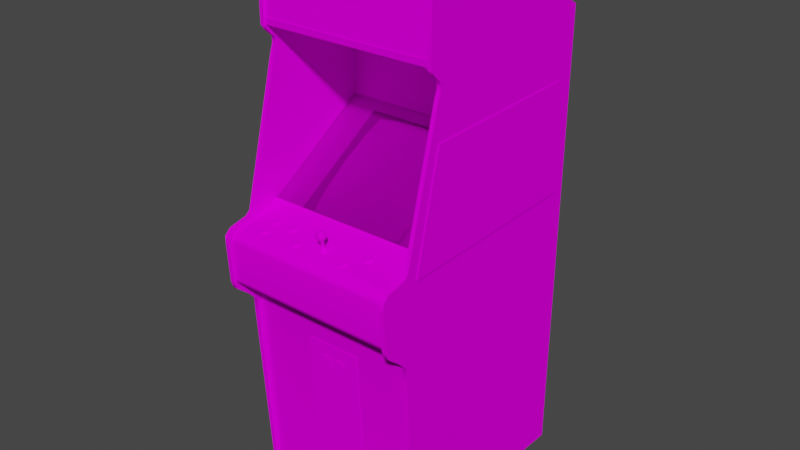 # Source: junofrst.blend  (saved by Blender 2.93.20; exported with 4.5.12 LTS)
import bpy
from mathutils import Matrix  # noqa: F401  (used for matrix-valued properties, if any)

bpy.ops.wm.read_factory_settings(use_empty=True)
scene = bpy.context.scene
scene.name = 'Scene'

# ---- images (referenced by path relative to the original .blend; pixels are not part of the script)
import os
ASSET_DIR = os.environ.get("B2B_ASSET_DIR", "")  # directory of the original .blend (textures are referenced by path, not embedded)
HERE = os.path.dirname(os.path.abspath(__file__))  # packed textures are extracted next to this script under _unpacked/

def load_image(name, relpath, width, height, colorspace="sRGB"):
    """Load a texture the original file referenced (path relative to the .blend, or extracted next to this script)."""
    p = next((c for c in (os.path.join(HERE, relpath), os.path.join(ASSET_DIR, relpath)) if relpath and os.path.exists(c)), "")
    if p:
        img = bpy.data.images.load(p, check_existing=True)
        img.name = name
    else:  # same state as the original file: an image datablock whose file is absent (Cycles renders it pink)
        img = bpy.data.images.new(name, width, height)
        img.source = "FILE"
        img.filepath = "//" + (relpath or name)
    img.colorspace_settings.name = colorspace
    return img
img_junofrstmarqueemap_tiff = load_image('junofrstmarqueemap.TIFF', 'junofrstmarqueemap.TIFF', 1024, 1024, 'sRGB')
img_junofrstmonitormap_tiff = load_image('junofrstmonitormap.TIFF', 'junofrstmonitormap.TIFF', 1024, 1024, 'sRGB')
img_junofrstbezelglassblack_tiff = load_image('junofrstbezelglassblack.TIFF', 'junofrstbezelglassblack.TIFF', 1024, 1024, 'sRGB')
img_junofrstallmap_tiff = load_image('junofrstallmap.TIFF', 'junofrstallmap.TIFF', 1024, 1024, 'sRGB')

# ---- materials (node trees are filled in below, after node groups)
mat_junofrstmarquee = bpy.data.materials.new('junofrstmarquee')
mat_junofrstmarquee.use_transparent_shadow = False
mat_junofrstmarquee.roughness = 0.8807
mat_junofrstmarquee.specular_intensity = 0.0
mat_junofrstmonitor = bpy.data.materials.new('junofrstmonitor')
mat_junofrstmonitor.use_transparent_shadow = False
mat_junofrstmonitor.roughness = 0.8807
mat_junofrstmonitor.specular_intensity = 0.0
mat_junofrstbezelglass = bpy.data.materials.new('junofrstbezelglass')
mat_junofrstbezelglass.use_transparent_shadow = False
mat_junofrstbezelglass.roughness = 0.8807
mat_junofrstbezelglass.specular_intensity = 0.0
mat_junofrstall = bpy.data.materials.new('junofrstall')
mat_junofrstall.use_transparent_shadow = False
mat_junofrstall.roughness = 0.8807
mat_junofrstall.specular_intensity = 0.0

# ---- node groups
ng_auto_smooth = bpy.data.node_groups.new('Auto Smooth', 'GeometryNodeTree')
_s = ng_auto_smooth.interface.new_socket(name='Geometry', in_out='OUTPUT', socket_type='NodeSocketGeometry')
_s = ng_auto_smooth.interface.new_socket(name='Geometry', in_out='INPUT', socket_type='NodeSocketGeometry')
_s = ng_auto_smooth.interface.new_socket(name='Angle', in_out='INPUT', socket_type='NodeSocketFloat')
_s.subtype = 'ANGLE'
_s.min_value = 0.0
_s.max_value = 3.142
ng_auto_smooth.is_modifier = True
_N = ng_auto_smooth.nodes; _L = ng_auto_smooth.links
n0 = _N.new('NodeGroupOutput'); n0.name = 'Group Output'; n0.location = (480, -100)
n1 = _N.new('NodeGroupInput'); n1.name = 'Group Input'; n1.location = (-420, -300)
n2 = _N.new('NodeGroupInput'); n2.name = 'Group Input.001'; n2.location = (-60, -100)
n3 = _N.new('GeometryNodeSetShadeSmooth'); n3.name = 'Set Shade Smooth'; n3.location = (120, -100)
n3.domain = 'EDGE'
n4 = _N.new('GeometryNodeSetShadeSmooth'); n4.name = 'Set Shade Smooth.001'; n4.location = (300, -100)
n5 = _N.new('GeometryNodeInputMeshEdgeAngle'); n5.name = 'Edge Angle'; n5.location = (-420, -220)
n6 = _N.new('GeometryNodeInputEdgeSmooth'); n6.name = 'Is Edge Smooth'; n6.location = (-60, -160)
n7 = _N.new('GeometryNodeInputShadeSmooth'); n7.name = 'Is Face Smooth'; n7.location = (-240, -340)
n8 = _N.new('FunctionNodeBooleanMath'); n8.name = 'Boolean Math'; n8.location = (-60, -220)
n9 = _N.new('FunctionNodeCompare'); n9.name = 'Compare'; n9.location = (-240, -180)
n9.operation = 'LESS_EQUAL'
_L.new(n5.outputs[0], n9.inputs[0])
_L.new(n4.outputs[0], n0.inputs[0])
_L.new(n1.outputs[1], n9.inputs[1])
_L.new(n9.outputs[0], n8.inputs[0])
_L.new(n7.outputs[0], n8.inputs[1])
_L.new(n2.outputs[0], n3.inputs[0])
_L.new(n6.outputs[0], n3.inputs[1])
_L.new(n3.outputs[0], n4.inputs[0])
_L.new(n8.outputs[0], n3.inputs[2])
n0.is_active_output = True

# ---- material node trees
mat_junofrstmarquee.use_nodes = True; mat_junofrstmarquee.node_tree.nodes.clear()
_N = mat_junofrstmarquee.node_tree.nodes; _L = mat_junofrstmarquee.node_tree.links
n0 = _N.new('ShaderNodeBsdfPrincipled'); n0.name = 'Principled BSDF'; n0.location = (10, 300)
n0.distribution = 'GGX'
n0.subsurface_method = 'BURLEY'
n0.inputs[2].default_value = 0.8807
n0.inputs[3].default_value = 1.45
n0.inputs[13].default_value = 0.0
n0.inputs[27].default_value = (0.0, 0.0, 0.0, 1.0)
n0.inputs[28].default_value = 1.0
n1 = _N.new('ShaderNodeOutputMaterial'); n1.name = 'Material Output'; n1.location = (300, 300)
n2 = _N.new('ShaderNodeTexImage'); n2.name = 'Image Texture'; n2.location = (-300, 600)
n2.image = img_junofrstmarqueemap_tiff
_L.new(n0.outputs[0], n1.inputs[0])
_L.new(n2.outputs[0], n0.inputs[0])
n1.is_active_output = True
mat_junofrstmonitor.use_nodes = True; mat_junofrstmonitor.node_tree.nodes.clear()
_N = mat_junofrstmonitor.node_tree.nodes; _L = mat_junofrstmonitor.node_tree.links
n0 = _N.new('ShaderNodeBsdfPrincipled'); n0.name = 'Principled BSDF'; n0.location = (10, 300)
n0.distribution = 'GGX'
n0.subsurface_method = 'BURLEY'
n0.inputs[2].default_value = 0.8807
n0.inputs[3].default_value = 1.45
n0.inputs[13].default_value = 0.0
n0.inputs[27].default_value = (0.0, 0.0, 0.0, 1.0)
n0.inputs[28].default_value = 1.0
n1 = _N.new('ShaderNodeOutputMaterial'); n1.name = 'Material Output'; n1.location = (300, 300)
n2 = _N.new('ShaderNodeTexImage'); n2.name = 'Image Texture'; n2.location = (-300, 600)
n2.image = img_junofrstmonitormap_tiff
_L.new(n0.outputs[0], n1.inputs[0])
_L.new(n2.outputs[0], n0.inputs[0])
n1.is_active_output = True
mat_junofrstbezelglass.use_nodes = True; mat_junofrstbezelglass.node_tree.nodes.clear()
_N = mat_junofrstbezelglass.node_tree.nodes; _L = mat_junofrstbezelglass.node_tree.links
n0 = _N.new('ShaderNodeBsdfPrincipled'); n0.name = 'Principled BSDF'; n0.location = (10, 300)
n0.distribution = 'GGX'
n0.subsurface_method = 'BURLEY'
n0.inputs[2].default_value = 0.8807
n0.inputs[3].default_value = 1.45
n0.inputs[4].default_value = 0.2
n0.inputs[13].default_value = 0.0
n0.inputs[27].default_value = (0.0, 0.0, 0.0, 1.0)
n0.inputs[28].default_value = 1.0
n1 = _N.new('ShaderNodeOutputMaterial'); n1.name = 'Material Output'; n1.location = (300, 300)
n2 = _N.new('ShaderNodeTexImage'); n2.name = 'Image Texture'; n2.location = (-300, 600)
n2.image = img_junofrstbezelglassblack_tiff
_L.new(n0.outputs[0], n1.inputs[0])
_L.new(n2.outputs[0], n0.inputs[0])
n1.is_active_output = True
mat_junofrstall.use_nodes = True; mat_junofrstall.node_tree.nodes.clear()
_N = mat_junofrstall.node_tree.nodes; _L = mat_junofrstall.node_tree.links
n0 = _N.new('ShaderNodeBsdfPrincipled'); n0.name = 'Principled BSDF'; n0.location = (10, 300)
n0.distribution = 'GGX'
n0.subsurface_method = 'BURLEY'
n0.inputs[2].default_value = 0.8807
n0.inputs[3].default_value = 1.45
n0.inputs[13].default_value = 0.0
n0.inputs[27].default_value = (0.0, 0.0, 0.0, 1.0)
n0.inputs[28].default_value = 1.0
n1 = _N.new('ShaderNodeOutputMaterial'); n1.name = 'Material Output'; n1.location = (300, 300)
n2 = _N.new('ShaderNodeTexImage'); n2.name = 'Image Texture'; n2.location = (-300, 600)
n2.image = img_junofrstallmap_tiff
_L.new(n0.outputs[0], n1.inputs[0])
_L.new(n2.outputs[0], n0.inputs[0])
n1.is_active_output = True

# ---- world
world_world = bpy.data.worlds.new('World'); scene.world = world_world
world_world.use_nodes = True; world_world.node_tree.nodes.clear()
_N = world_world.node_tree.nodes; _L = world_world.node_tree.links
n0 = _N.new('ShaderNodeOutputWorld'); n0.name = 'World Output'; n0.location = (300, 300)
n1 = _N.new('ShaderNodeBackground'); n1.name = 'Background'; n1.location = (10, 300)
n1.inputs[0].default_value = (0.05088, 0.05088, 0.05088, 1.0)
_L.new(n1.outputs[0], n0.inputs[0])
n0.is_active_output = True
world_world.color = (0.05088, 0.05088, 0.05088)
world_world.use_sun_shadow = False
world_world.sun_shadow_jitter_overblur = 0.0

# ---- meshes
me_junofrst = bpy.data.meshes.new('junofrst')
me_junofrst.from_pydata([(0.09951, 0.6458, -0.1502), (0.09951, 0.576, -0.1494), (0.3172, 0.576, -0.1494), (0.3172, 0.6458, -0.1502), (-0.07884, 0.0575, -0.215), (0.02925, 0.06059, -0.2135), (0.02925, 0.1212, -0.317), (-0.07769, -0.0116, -0.1162), (0.02925, -0.01083, -0.1147), (0.1362, 0.1185, -0.3166), (-0.07769, 0.1185, -0.3166), (0.1362, -0.0116, -0.1162), (0.1373, 0.0575, -0.215), (0.1335, 0.1536, -0.3791), (-0.07498, -0.05522, -0.05754), (-0.1425, -0.01237, -0.1197), (-0.1452, 0.05403, -0.2162), (-0.1337, -0.05098, -0.06565), (-0.07498, 0.1536, -0.3791), (0.02925, 0.1563, -0.3811), (0.02925, 0.1556, -0.3814), (0.1335, 0.1532, -0.3791), (-0.1452, 0.05326, -0.2166), (-0.1425, 0.1143, -0.3154), (0.1335, -0.05522, -0.05754), (0.02925, -0.05638, -0.05445), (0.02925, -0.05677, -0.05484), (-0.07498, -0.05561, -0.05754), (0.2007, 0.1146, -0.315), (0.2034, 0.05403, -0.2162), (0.2034, 0.05326, -0.2166), (0.2007, -0.01276, -0.1201), (0.2007, 0.1143, -0.3154), (-0.1337, 0.1478, -0.3714), (-0.07498, 0.1532, -0.3791), (-0.1425, 0.1146, -0.315), (0.1335, -0.05561, -0.05754), (0.2007, -0.01237, -0.1197), (-0.1337, -0.05136, -0.06604), (-0.1425, -0.01276, -0.1201), (0.1922, 0.1478, -0.3714), (0.1922, 0.1475, -0.3714), (-0.1337, 0.1475, -0.3714), (0.1922, -0.05098, -0.06565), (0.1922, -0.05136, -0.06604), (-0.2699, 0.1957, -0.4092), (-0.2699, -0.05175, -0.03206), (0.3199, -0.05175, -0.03206), (0.3199, 0.1957, -0.4092), (0.3327, -0.4031, 0.06368), (0.3327, -1.023, 0.02237), (0.3188, -1.023, 0.02237), (-0.2715, -0.4031, 0.06368), (-0.2715, 0.5269, -0.7127), (-0.2858, -1.023, 0.02237), (-0.2858, -0.4031, 0.06368), (0.3192, -1.02, 0.01117), (-0.2707, -0.337, 0.04978), (-0.2858, -0.05175, 0.06059), (0.3184, 0.7617, -0.2645), (-0.2715, -1.039, -0.6965), (-0.2858, -1.039, -0.6965), (-0.2719, 0.7385, -0.2386), (-0.2719, 0.5053, -0.6729), (0.3184, 0.5053, -0.6729), (-0.2707, -1.02, 0.01117), (-0.2715, -0.3536, 0.06638), (0.318, 0.3729, -0.4061), (-0.2719, 0.503, -0.03708), (-0.2719, 0.3729, -0.4061), (0.3365, 0.3057, -0.6501), (0.3365, 0.2899, -0.0641), (0.3365, -0.08649, 0.02662), (0.3365, -0.06796, -0.6602), (-0.2858, 0.7794, -0.2247), (0.3327, 0.7794, -0.2247), (0.3188, -0.2822, 0.1459), (-0.2707, -0.05677, -0.01508), (-0.2707, -0.08533, 0.1096), (0.3192, -0.08533, 0.1096), (0.3192, -0.05677, -0.01508), (0.1254, -0.4154, 0.04785), (-0.06533, -0.4154, 0.04785), (-0.06533, -0.8362, 0.02391), (0.1254, -0.8362, 0.02391), (0.318, 0.1895, -0.4061), (-0.2719, 0.1895, -0.4061), (-0.2707, -0.1166, 0.1536), (0.3192, -0.1166, 0.1536), (0.3184, 0.7644, -0.227), (-0.2719, 0.7644, -0.227), (0.2115, 0.1675, -0.3772), (0.3199, 0.1907, -0.4131), (-0.2699, 0.1907, -0.4131), (0.3199, -0.05445, -0.03438), (-0.2715, -0.3204, 0.09919), (0.3188, -0.3204, 0.09919), (-0.1649, 0.1675, -0.3772), (-0.2699, -0.05445, -0.03438), (-0.2719, 0.7157, -0.03477), (0.01574, -0.02588, 0.08182), (0.04739, -0.0282, 0.08144), (0.0416, -0.03862, 0.08452), (0.2115, -0.05445, -0.03438), (-0.1649, -0.05445, -0.03438), (0.3188, 0.4146, -0.06256), (-0.2858, 0.4146, -0.06256), (-0.2715, -0.05175, 0.06059), (-0.2719, 0.7041, -0.06874), (0.3184, 0.7385, -0.2386), (0.1848, -0.06526, 0.04978), (0.1644, -0.06256, 0.0382), (0.1694, -0.06565, 0.05248), (-0.1792, -0.07645, 0.09919), (-0.1997, -0.07414, 0.08761), (0.1327, -0.07645, 0.09919), (-0.05336, -0.07645, 0.09919), (-0.2707, -0.2645, 0.1409), (0.3192, -0.337, 0.04978), (0.3188, -0.2575, 0.154), (0.3327, -0.07916, 0.1405), (-0.1078, -0.06526, 0.05055), (-0.1147, -0.06101, 0.03164), (-0.1283, -0.06256, 0.03897), (0.3184, 0.7041, -0.06874), (-0.2858, -0.1286, 0.1621), (0.1173, -0.07723, 0.1019), (0.02925, -0.06873, 0.07564), (0.02925, -0.0668, 0.06792), (0.02114, -0.06796, 0.07178), (0.03851, -0.02086, 0.09533), (0.03157, -0.009282, 0.08375), (0.3327, 0.4586, -0.07105), (0.3188, 0.4586, -0.07105), (0.3188, 0.4833, -0.04364), (-0.06842, -0.07259, 0.08144), (0.1775, -0.06101, 0.03086), (0.02423, -0.06951, 0.05827), (0.04431, -0.07452, 0.07757), (0.03697, -0.06989, 0.08028), (0.04083, -0.07993, 0.08491), (0.1173, -0.07259, 0.08144), (-0.2719, 0.5142, -0.7046), (0.3184, 0.5142, -0.7046), (0.3184, -1.045, -0.6814), (-0.1707, -0.06951, 0.04167), (-0.1719, -0.06835, 0.0355), (-0.1773, -0.06565, 0.0382), (-0.1792, -0.06835, 0.04978), (-0.1827, -0.06873, 0.05248), (-0.1796, -0.07298, 0.05673), (0.3188, 0.5269, -0.7127), (0.3188, 0.7794, -0.2247), (-0.2858, 0.7767, -0.2629), (-0.2715, 0.7767, -0.2629), (-0.2715, 0.7794, -0.2247), (-0.2004, -0.078, 0.0907), (-0.1997, -0.07723, 0.08684), (-0.2055, -0.07954, 0.08414), (-0.1974, -0.08456, 0.1054), (-0.1916, -0.08495, 0.1073), (-0.1908, -0.0807, 0.1023), (0.03157, -0.03476, 0.06792), (0.02346, -0.02279, 0.06831), (0.03157, -0.01469, 0.07024), (0.03736, -0.01237, 0.07487), (0.03157, -0.02974, 0.09726), (0.02577, -0.03978, 0.08877), (0.01998, -0.03746, 0.07912), (0.0416, -0.4915, 0.04553), (0.0694, -0.4915, 0.04553), (0.0694, -0.461, 0.04708), (0.0416, -0.461, 0.04708), (-0.0109, -0.4915, 0.04553), (0.01651, -0.4915, 0.04553), (0.01651, -0.461, 0.04708), (-0.0109, -0.461, 0.04708), (-0.175, -0.0834, 0.1015), (-0.1719, -0.08225, 0.09611), (-0.1773, -0.07877, 0.09495), (-0.1827, -0.08031, 0.1011), (-0.1866, -0.0807, 0.1023), (-0.1854, -0.08495, 0.1073), (0.1586, -0.06835, 0.03472), (0.1574, -0.06951, 0.0409), (0.1636, -0.06642, 0.04167), (0.1732, -0.0641, 0.03009), (0.1775, -0.0641, 0.03009), (0.1787, -0.06565, 0.02353), (0.03465, -0.03978, 0.07294), (-0.2719, -1.045, -0.6814), (-0.04564, -0.07954, 0.08414), (-0.04873, -0.07838, 0.07912), (-0.05336, -0.07645, 0.08337), (-0.05645, -0.07568, 0.08066), (-0.2858, -0.07916, 0.1405), (-0.2715, -0.2575, 0.154), (0.3188, -0.07916, 0.1405), (0.3188, -0.1286, 0.1621), (-0.2715, 0.4146, -0.06256), (-0.2858, 0.4833, -0.04364), (-0.2858, 0.4586, -0.07105), (-0.2715, 0.4586, -0.07105), (-0.1059, -0.06565, 0.0382), (-0.1051, -0.06642, 0.04244), (-0.09892, -0.06951, 0.04167), (-0.114, -0.06565, 0.0243), (-0.1202, -0.06565, 0.0243), (-0.119, -0.0641, 0.03086), (0.3184, 0.6922, -0.03747), (0.3184, 0.7157, -0.03477), (-0.2719, 0.6922, -0.03747), (-0.1977, -0.06487, 0.03472), (-0.1947, -0.06449, 0.03202), (-0.1974, -0.06642, 0.02662), (-0.1866, -0.0641, 0.03086), (-0.1827, -0.06449, 0.03202), (-0.1796, -0.06642, 0.02662), (0.1663, -0.06835, 0.04901), (0.1644, -0.06758, 0.04553), (0.1586, -0.07105, 0.04669), (0.1725, -0.07337, 0.05789), (0.1787, -0.07337, 0.05789), (0.1775, -0.06912, 0.05287), (-0.1202, -0.07337, 0.05866), (-0.114, -0.07337, 0.05866), (-0.1147, -0.06912, 0.05364), (-0.1348, -0.06951, 0.04167), (-0.1337, -0.07105, 0.04746), (-0.1283, -0.06758, 0.0463), (-0.129, -0.06642, 0.04244), (-0.1263, -0.06487, 0.03472), (-0.1229, -0.06449, 0.03202), (-0.1259, -0.06642, 0.02662), (-0.1773, -0.07723, 0.08684), (-0.1765, -0.078, 0.0907), (-0.1707, -0.08109, 0.09031), (-0.1796, -0.07761, 0.07487), (-0.1854, -0.07723, 0.07294), (-0.1866, -0.0753, 0.0795), (0.03157, -0.08031, 0.08723), (-0.1792, -0.06526, 0.05055), (0.0389, -0.06951, 0.05827), (-0.2719, 0.5246, -0.03477), (0.318, 0.503, -0.03708), (0.318, 0.5246, -0.03477), (0.1173, -0.07568, 0.08066), (0.1211, -0.0753, 0.0795), (0.1204, -0.07723, 0.07294), (0.137, -0.07838, 0.07912), (0.1323, -0.07761, 0.07487), (0.1292, -0.07568, 0.08066), (-0.1854, -0.07337, 0.05866), (-0.2055, -0.07105, 0.04746), (-0.2024, -0.07221, 0.05287), (-0.1977, -0.06835, 0.04978), (-0.2858, 0.7354, -0.04364), (-0.2715, 0.7138, -0.02975), (-0.2858, 0.7138, -0.02975), (0.3327, 0.7138, -0.02975), (-0.06842, -0.08031, 0.1011), (-0.0719, -0.07954, 0.09842), (-0.07614, -0.0834, 0.1015), (-0.07923, -0.07954, 0.08414), (-0.08039, -0.08109, 0.09031), (-0.0746, -0.078, 0.0907), (0.137, -0.0834, 0.1015), (0.14, -0.08225, 0.09611), (0.1346, -0.07877, 0.09495), (0.1346, -0.07723, 0.08684), (0.1354, -0.078, 0.0907), (0.1412, -0.08109, 0.09031), (0.1844, -0.06642, 0.02584), (0.1868, -0.06565, 0.03743), (0.1875, -0.06642, 0.04167), (0.1933, -0.06951, 0.0409), (0.03967, -0.03129, 0.09456), (-0.2024, -0.06719, 0.03048), (-0.2004, -0.06642, 0.04244), (-0.1997, -0.06565, 0.0382), (-0.2055, -0.06835, 0.0355), (0.04701, -0.02202, 0.08298), (0.04508, -0.02009, 0.07526), (0.1327, -0.07954, 0.09842), (0.1292, -0.08031, 0.1011), (0.1323, -0.08456, 0.1054), (0.1146, -0.08456, 0.1054), (0.1204, -0.08495, 0.1073), (0.1211, -0.0807, 0.1023), (-0.1001, -0.07105, 0.04746), (-0.1109, -0.06873, 0.05248), (0.1663, -0.06487, 0.03395), (0.1694, -0.06449, 0.03125), (0.1667, -0.06642, 0.02584), (0.3327, -0.3536, 0.06638), (0.3327, -0.3204, 0.09919), (0.3188, -0.4031, 0.06368), (-0.2858, -0.3204, 0.09919), (-0.2715, -1.023, 0.02237), (-0.1974, -0.07761, 0.07487), (-0.2024, -0.07838, 0.07912), (-0.1977, -0.07645, 0.08337), (-0.1908, -0.0753, 0.0795), (-0.05375, -0.08456, 0.1054), (-0.04873, -0.0834, 0.1015), (-0.05336, -0.07954, 0.09842), (-0.05143, -0.07877, 0.09495), (-0.2858, 0.5022, -0.02975), (-0.07383, -0.07723, 0.08684), (-0.0719, -0.07645, 0.08337), (-0.07614, -0.07838, 0.07912), (-0.05954, -0.07723, 0.07294), (-0.06572, -0.07723, 0.07294), (-0.06456, -0.0753, 0.0795), (0.1173, -0.08031, 0.1011), (0.1053, -0.08109, 0.09031), (0.1065, -0.08225, 0.09611), (0.1122, -0.07877, 0.09495), (0.1922, -0.07105, 0.04669), (0.1814, -0.06873, 0.05171), (0.02771, -0.01044, 0.07835), (0.02307, -0.01237, 0.08028), (0.3188, -1.039, -0.6965), (0.3327, 0.5269, -0.7127), (-0.2858, 0.5269, -0.7127), (0.0362, -0.06796, 0.07178), (0.03157, -0.03939, 0.07178), (0.03157, -0.06565, 0.06136), (0.0196, -0.01662, 0.07719), (0.02539, -0.01391, 0.07333), (0.03157, -0.02434, 0.06599), (-0.175, -0.06719, 0.03048), (-0.2066, -0.08109, 0.09031), (-0.119, -0.06912, 0.05364), (-0.1229, -0.06873, 0.05248), (-0.1259, -0.07298, 0.05673), (-0.1306, -0.06719, 0.03048), (-0.1337, -0.06835, 0.0355), (-0.1283, -0.06565, 0.0382), (0.1146, -0.07761, 0.07487), (0.1095, -0.07838, 0.07912), (0.1142, -0.07645, 0.08337), (0.1115, -0.078, 0.0907), (0.1122, -0.07723, 0.08684), (0.1065, -0.07954, 0.08414), (-0.05066, -0.07491, 0.09147), (-0.05645, -0.07259, 0.08144), (0.03813, -0.04094, 0.07835), (0.1617, -0.07221, 0.0521), (0.1725, -0.06565, 0.02353), (-0.1719, -0.07954, 0.08414), (-0.1001, -0.06835, 0.0355), (-0.1032, -0.06719, 0.03048), (-0.1078, -0.06487, 0.03472), (-0.07151, -0.08456, 0.1054), (-0.06572, -0.08495, 0.1073), (-0.06456, -0.0807, 0.1023), (-0.06031, -0.0807, 0.1023), (0.02848, -0.04248, 0.08375), (0.03465, -0.04248, 0.08375), (0.03157, -0.04017, 0.09031), (0.02539, -0.04094, 0.07835), (0.02153, -0.03592, 0.07333), (0.01574, -0.07838, 0.07835), (-0.1947, -0.08031, 0.1011), (-0.1977, -0.07954, 0.09842), (-0.2024, -0.0834, 0.1015), (-0.1147, -0.0641, 0.03086), (-0.1109, -0.06449, 0.03202), (-0.1082, -0.06642, 0.02662), (-0.1051, -0.06333, 0.04283), (-0.1078, -0.06178, 0.0355), (-0.2707, -0.09305, 0.1409), (0.3327, -0.09846, 0.1621), (-0.2715, -0.07916, 0.1405), (-0.2715, -0.09846, 0.1621), (-0.1947, -0.06873, 0.05248), (-0.1908, -0.06912, 0.05364), (-0.2707, -0.03862, -0.03554), (0.3188, 0.7354, -0.04364), (0.3188, 0.7138, -0.02975), (0.0169, -0.02009, 0.08337), (0.0169, -0.07259, 0.07063), (0.3188, 0.7767, -0.2629), (-0.2719, 0.7617, -0.2645), (-0.1792, -0.06487, 0.03472), (-0.1765, -0.06333, 0.04283), (-0.1773, -0.06449, 0.04708), (-0.1773, -0.06758, 0.0463), (-0.1792, -0.07954, 0.09842), (0.01883, -0.02164, 0.09031), (0.02153, -0.03862, 0.08452), (-0.2858, -0.09846, 0.1621), (-0.2858, 0.4366, -0.07105), (0.3327, -1.039, -0.6965), (0.1142, -0.07645, 0.09919), (0.3327, 0.7354, -0.04364), (-0.2715, 0.7354, -0.04364), (0.1327, -0.07645, 0.08337), (0.1254, -0.07221, 0.07989), (0.1254, -0.0753, 0.0795), (0.03157, -0.02357, 0.09765), (0.04508, -0.02395, 0.09031), (0.3192, -0.03862, -0.03554), (0.02848, -0.03978, 0.07294), (0.02577, -0.03515, 0.06947), (-0.0719, -0.07645, 0.09919), (-0.07383, -0.07877, 0.09495), (-0.07383, -0.07414, 0.08761), (0.1814, -0.06101, 0.03202), (0.1814, -0.06449, 0.03125), (-0.2858, -0.06565, 0.07719), (-0.2715, -0.06565, 0.07719), (0.3188, -0.05175, 0.06059), (0.3188, -0.06565, 0.07719), (0.3327, -0.06565, 0.07719), (0.0416, -0.01353, 0.07912), (0.04546, -0.02627, 0.07371), (-0.1947, -0.06565, 0.05325), (-0.1977, -0.06526, 0.05055), (-0.1997, -0.06758, 0.0463), (-0.06031, -0.0753, 0.0795), (-0.06842, -0.07568, 0.08066), (-0.07151, -0.07761, 0.07487), (-0.04564, -0.08225, 0.09611), (-0.04449, -0.08109, 0.09031), (-0.05066, -0.078, 0.0907), (0.1265, -0.08495, 0.1073), (0.14, -0.07954, 0.08414), (-0.175, -0.07221, 0.05287), (-0.1719, -0.07105, 0.04746), (-0.2066, -0.06951, 0.04167), (-0.1082, -0.07298, 0.05673), (-0.1032, -0.07221, 0.05287), (-0.1078, -0.06835, 0.04978), (-0.1306, -0.07221, 0.05287), (-0.1796, -0.08456, 0.1054), (0.1844, -0.07298, 0.05596), (0.1891, -0.07221, 0.0521), (0.1848, -0.06835, 0.04901), (0.1922, -0.06835, 0.03472), (0.1891, -0.06719, 0.0297), (0.1848, -0.06487, 0.03395), (-0.1854, -0.06565, 0.0243), (-0.1916, -0.06565, 0.0243), (-0.1908, -0.0641, 0.03086), (-0.07923, -0.08225, 0.09611), (0.1265, -0.07723, 0.07294), (-0.1974, -0.07298, 0.05673), (-0.1916, -0.07337, 0.05866), (-0.2055, -0.08225, 0.09611), (-0.1908, -0.07221, 0.07989), (0.3327, 0.7767, -0.2629), (0.1211, -0.07761, 0.1031), (0.1292, -0.07723, 0.1019), (0.1254, -0.0807, 0.1023), (0.04276, -0.01469, 0.08452), (0.03774, -0.01121, 0.0853), (0.3327, -0.2575, 0.154), (-0.2858, -0.2575, 0.154), (0.02616, -0.04017, 0.07526), (0.1868, -0.06758, 0.04553), (0.1875, -0.06333, 0.04206), (0.1868, -0.06449, 0.0463), (0.03157, -0.01044, 0.088), (0.1732, -0.06603, 0.05364), (0.1694, -0.06873, 0.05171), (-0.1947, -0.07723, 0.1019), (-0.1866, -0.06101, 0.03164), (-0.1947, -0.06101, 0.03279), (-0.1263, -0.06178, 0.0355), (-0.1283, -0.06449, 0.04708), (0.1354, -0.07491, 0.09147), (-0.05143, -0.07414, 0.08761), (-0.1059, -0.06256, 0.03897), (-0.1109, -0.06565, 0.05325), (-0.1866, -0.07221, 0.07989), (-0.1792, -0.07298, 0.08414), (-0.1773, -0.07414, 0.08761), (0.1644, -0.06449, 0.0463), (-0.119, -0.06101, 0.03164), (0.1122, -0.07414, 0.08761), (0.3327, -0.05175, 0.06059), (-0.2004, -0.06333, 0.04283), (0.1732, -0.06101, 0.03086), (0.01767, -0.02781, 0.08954), (0.04739, -0.07414, 0.06097), (0.04083, -0.0668, 0.06677), (0.03736, -0.03978, 0.08877), (0.04315, -0.03746, 0.07912), (-0.119, -0.06603, 0.05441), (-0.1229, -0.06565, 0.05325), (-0.06842, -0.07723, 0.1019), (-0.1109, -0.06101, 0.03279), (-0.2715, 0.4833, -0.04364), (0.3188, 0.5022, -0.02975), (0.3327, 0.4833, -0.04364), (-0.1827, -0.07723, 0.1019), (-0.1866, -0.07761, 0.1031), (-0.06031, -0.07221, 0.07989), (-0.1866, -0.06912, 0.05364), (-0.1059, -0.06758, 0.0463), (-0.1059, -0.06449, 0.04708), (-0.1947, -0.07568, 0.08066), (-0.1977, -0.07298, 0.08414), (0.1732, -0.06912, 0.05287), (0.1667, -0.07298, 0.05596), (-0.1765, -0.06642, 0.04244), (-0.1827, -0.07568, 0.08066), (-0.1792, -0.07645, 0.08337), (-0.175, -0.07838, 0.07912), (0.1644, -0.06565, 0.03743), (-0.05143, -0.07723, 0.08684), (0.1142, -0.07954, 0.09842), (0.03967, -0.02472, 0.06792), (0.03736, -0.03515, 0.06947), (-0.1765, -0.07491, 0.09147), (-0.2858, -0.2822, 0.1459), (-0.1908, -0.06101, 0.03164), (-0.1947, -0.07259, 0.08144), (-0.1997, -0.06449, 0.04708), (-0.1997, -0.06256, 0.03897), (0.1327, -0.07298, 0.08414), (0.1254, -0.07761, 0.1031), (-0.07383, -0.07568, 0.09572), (-0.1866, -0.06603, 0.05441), (0.1848, -0.06178, 0.03472), (-0.1229, -0.06101, 0.03279), (-0.05336, -0.07298, 0.08414), (0.1346, -0.07568, 0.09572), (-0.1997, -0.07568, 0.09572), (-0.1977, -0.07645, 0.09919), (-0.1997, -0.07877, 0.09495), (0.1694, -0.06101, 0.03202), (0.01767, -0.02627, 0.07371), (0.3327, -0.2822, 0.1459), (-0.2715, -0.2822, 0.1459), (0.3192, -0.2645, 0.1409), (0.3192, -0.2463, 0.1459), (-0.2707, -0.2463, 0.1459), (0.03465, -0.01237, 0.0907), (0.02307, -0.01469, 0.08954), (0.02539, -0.01121, 0.0853), (0.3327, 0.5022, -0.02975), (-0.2715, 0.5022, -0.02975), (0.02423, -0.02318, 0.09572), (0.02346, -0.02936, 0.09533), (-0.05375, -0.07761, 0.07487), (0.1617, -0.06719, 0.0297), (0.03157, -0.01121, 0.07526), (-0.1916, -0.07723, 0.07294), (0.1095, -0.0834, 0.1015), (-0.05954, -0.08495, 0.1073), (-0.05645, -0.08031, 0.1011), (0.04546, -0.03013, 0.08916), (0.3188, -0.3536, 0.06638), (0.03929, -0.01893, 0.06985), (0.03157, -0.01584, 0.09456), (0.04199, -0.06796, 0.07178), (0.04971, -0.07607, 0.06985), (0.03157, -0.07182, 0.0521), (0.01883, -0.07105, 0.06329), (-0.1263, -0.06835, 0.04978), (0.3188, 0.4366, -0.07105), (0.3327, 0.4146, -0.06256), (0.0416, -0.03592, 0.07333), (0.0416, -0.01623, 0.08993), (0.02655, -0.06989, 0.08028), (0.02423, -0.07568, 0.08298), (0.3188, -0.09846, 0.1621), (0.3327, -0.1286, 0.1621), (-0.2715, -0.1286, 0.1621), (-0.06031, -0.07761, 0.1031), (-0.05645, -0.07723, 0.1019), (0.1211, -0.07221, 0.07989), (0.1775, -0.06603, 0.05364), (-0.1147, -0.06603, 0.05441), (0.1122, -0.07568, 0.09572), (-0.1792, -0.06178, 0.0355), (-0.1263, -0.06526, 0.05055), (-0.2715, 0.4366, -0.07105), (0.03736, -0.04017, 0.07526), (0.3327, 0.4366, -0.07105), (-0.2004, -0.07491, 0.09147), (0.1292, -0.07259, 0.08144), (-0.06456, -0.07221, 0.07989), (0.1663, -0.06526, 0.04978), (-0.1977, -0.06178, 0.0355), (-0.0746, -0.07491, 0.09147), (-0.1908, -0.07761, 0.1031), (-0.1908, -0.06603, 0.05441), (-0.05143, -0.07568, 0.09572), (-0.06456, -0.07761, 0.1031), (-0.1827, -0.06565, 0.05325), (0.1115, -0.07491, 0.09147), (-0.1773, -0.06256, 0.03897), (0.1868, -0.06256, 0.0382), (-0.129, -0.06333, 0.04283), (0.1663, -0.06178, 0.03472), (-0.0719, -0.07298, 0.08414), (0.1636, -0.06333, 0.04206), (0.1142, -0.07298, 0.08414), (0.1346, -0.07414, 0.08761), (-0.1827, -0.06101, 0.03279), (0.1814, -0.06565, 0.05248), (-0.1773, -0.07568, 0.09572), (-0.1827, -0.07259, 0.08144), (0.01574, -0.07414, 0.06097), (0.3192, -0.09305, 0.1409), (-0.2858, -0.3536, 0.06638), (0.3172, 0.5161, -0.03708), (0.3172, 0.7061, -0.03978), (-0.273, 0.7061, -0.03978), (-0.273, 0.5161, -0.03708)], [], [(421, 313, 585, 499), (126, 395, 513, 314), (12, 5, 8, 11), (6, 10, 4, 5), (115, 454, 284, 283), (598, 533, 292, 291), (554, 101, 281, 402), (522, 602, 269, 398), (545, 390, 485, 546), (13, 19, 6, 9), (14, 25, 8, 7), (254, 448, 376, 255), (7, 15, 17, 14), (11, 37, 29, 12), (28, 9, 12, 29), (35, 10, 18, 33), (305, 553, 303, 304), (130, 401, 166, 276), (20, 34, 18, 19), (29, 37, 31, 30), (30, 32, 28, 29), (24, 25, 26), (27, 26, 25), (400, 251, 250, 447), (16, 35, 23, 22), (137, 561, 129, 327), (399, 584, 251, 400), (13, 40, 41, 21), (327, 242, 560, 137), (43, 24, 36), (26, 36, 24), (22, 39, 15, 16), (25, 14, 27), (38, 27, 14), (37, 43, 44, 31), (14, 17, 38), (36, 44, 43), (132, 496, 134, 133), (49, 50, 323), (151, 51, 296), (52, 298, 53), (324, 54, 55), (452, 564, 482), (413, 105, 383), (154, 199, 107), (58, 106, 153), (482, 564, 105, 413), (50, 394, 323), (151, 322, 51), (298, 60, 53), (324, 61, 54), (563, 105, 564, 582), (498, 589, 161, 181), (295, 294, 323, 452), (362, 168, 100, 534), (95, 66, 53, 154), (555, 96, 383, 151), (49, 294, 555, 296), (439, 319, 437, 438), (307, 258, 74), (155, 257, 544), (495, 380, 152), (75, 259, 543), (535, 452, 482), (413, 383, 76), (536, 154, 107), (58, 153, 517), (89, 59, 384, 90), (572, 592, 356, 357), (75, 452, 383, 152), (323, 394, 322, 151), (52, 66, 609, 55), (91, 92, 93), (37, 11, 24, 43), (153, 297, 517), (383, 96, 76), (91, 93, 97), (405, 362, 534, 163), (416, 165, 131, 457), (449, 252, 500, 377), (106, 58, 107, 199), (570, 458, 415), (571, 196, 412), (163, 534, 328, 329), (503, 302, 550, 299), (110, 136, 111, 112), (182, 436, 180, 181), (91, 103, 94, 92), (113, 476, 114, 467), (293, 548, 291, 292), (452, 323, 151, 383), (198, 414, 119), (412, 107, 58, 411), (438, 318, 461, 439), (78, 372, 608, 79), (74, 256, 397, 155), (125, 411, 459), (19, 13, 21, 20), (265, 308, 263, 264), (127, 128, 129), (566, 540, 130), (545, 401, 557), (445, 215, 443, 444), (549, 131, 165), (154, 155, 494, 202), (452, 75, 496, 132), (152, 383, 133, 134), (163, 329, 164, 330), (499, 135, 408), (110, 462, 136), (164, 549, 165, 556), (138, 139, 140), (399, 141, 481), (215, 445, 518, 468), (275, 440, 273, 274), (328, 381, 541, 542), (108, 62, 109, 124), (155, 154, 153, 74), (54, 61, 60, 298), (154, 53, 324, 153), (276, 166, 360, 488), (225, 432, 290, 226), (168, 391, 485, 100), (539, 117, 537, 538), (95, 536, 517, 297), (261, 407, 446, 262), (284, 455, 427, 285), (165, 416, 282, 556), (208, 367, 206, 207), (361, 358, 167, 391), (582, 132, 133, 563), (343, 341, 340, 344), (301, 503, 299, 300), (495, 134, 496, 543), (67, 244, 68, 69), (69, 86, 85, 67), (79, 80, 77, 78), (258, 307, 544, 257), (185, 511, 183, 184), (456, 566, 402, 281), (51, 322, 394, 50), (521, 418, 241, 468), (369, 206, 367, 368), (316, 551, 513, 317), (355, 552, 357, 356), (280, 431, 278, 279), (123, 491, 121, 122), (216, 385, 331, 217), (271, 428, 269, 270), (422, 313, 312, 423), (390, 545, 557, 541), (345, 591, 306, 426), (241, 386, 468), (242, 487, 486), (523, 453, 288, 455), (171, 172, 169, 170), (152, 379, 396, 75), (304, 424, 306, 305), (416, 456, 281, 282), (288, 314, 286, 287), (430, 145, 507, 388), (505, 223, 575, 465), (259, 396, 379, 380), (389, 180, 436, 177), (236, 350, 234, 235), (408, 492, 116, 499), (341, 246, 339, 340), (217, 443, 215, 216), (193, 512, 191, 192), (515, 162, 330, 514), (130, 402, 566), (205, 351, 203, 204), (102, 489, 101, 554), (279, 212, 277, 280), (262, 354, 260, 261), (553, 357, 552, 303), (509, 234, 350, 510), (377, 376, 448, 449), (368, 353, 352, 369), (202, 494, 200, 201), (59, 143, 142, 384), (411, 195, 374, 412), (538, 88, 87, 539), (487, 327, 128, 325), (247, 400, 447, 248), (366, 159, 364, 365), (365, 532, 450, 366), (398, 269, 428, 249), (238, 550, 302, 239), (264, 446, 407, 265), (229, 230, 227, 228), (149, 500, 252, 150), (74, 153, 201, 200), (360, 167, 358, 359), (53, 60, 61, 324), (175, 176, 173, 174), (11, 8, 25, 24), (242, 327, 487), (276, 554, 402, 130), (164, 556, 514, 330), (146, 331, 385, 147), (222, 437, 319, 223), (121, 491, 576), (420, 278, 431, 253), (192, 547, 194, 193), (425, 191, 512, 426), (116, 345, 499), (601, 141, 246, 341), (128, 460, 326), (213, 445, 444, 214), (230, 338, 337, 227), (335, 224, 333, 334), (226, 333, 224, 225), (32, 41, 40, 28), (363, 240, 568), (314, 513, 551, 286), (113, 467, 498), (292, 186, 349, 293), (370, 371, 122), (195, 392, 375, 374), (570, 415, 120), (119, 76, 535, 458), (571, 412, 374), (257, 397, 256, 258), (80, 403, 378, 77), (380, 495, 543, 259), (466, 218, 348, 506), (197, 569, 373, 120), (296, 51, 50, 49), (258, 256, 74), (198, 119, 458, 570), (380, 379, 152), (415, 482, 413, 414), (381, 390, 541), (139, 567, 240, 140), (110, 112, 575), (475, 576, 226, 290), (35, 33, 42, 23), (607, 363, 382), (580, 202, 201, 393), (494, 544, 307, 200), (232, 208, 207, 233), (570, 373, 569, 198), (442, 273, 440, 441), (461, 274, 462, 463), (113, 516, 476), (34, 42, 33, 18), (198, 197, 414), (125, 195, 411), (393, 201, 153), (612, 613, 610, 611), (563, 133, 383), (400, 247, 574, 399), (270, 269, 602, 472), (154, 202, 580), (452, 132, 582), (75, 396, 259), (155, 397, 257), (480, 122, 367, 208), (321, 320, 329, 328), (100, 485, 390, 381), (361, 168, 362, 404), (329, 320, 549, 164), (566, 456, 457, 540), (325, 127, 139), (609, 297, 153, 324), (114, 504, 301, 157), (186, 292, 533, 484), (401, 545, 546, 166), (411, 58, 517), (90, 99, 210, 89), (414, 413, 76), (83, 84, 81, 82), (441, 272, 410, 442), (167, 360, 166, 546), (112, 586, 218, 466), (606, 477, 509, 508), (510, 237, 508, 509), (317, 342, 315, 316), (356, 260, 354, 355), (562, 229, 228, 435), (344, 315, 342, 343), (150, 429, 148, 149), (334, 562, 435, 335), (338, 231, 336, 337), (188, 349, 186, 187), (268, 283, 266, 267), (565, 515, 514, 417), (506, 221, 505, 466), (433, 289, 501, 434), (473, 345, 426, 512), (144, 64, 63, 190), (592, 492, 260, 356), (456, 416, 457), (458, 535, 415), (243, 68, 244, 245), (196, 536, 412), (96, 555, 294, 295), (388, 148, 429, 430), (489, 565, 417, 101), (102, 488, 359, 347), (464, 131, 542), (273, 442, 526, 596), (116, 573, 553, 305), (208, 232, 527, 480), (493, 371, 353, 368), (385, 216, 603, 578), (180, 389, 113, 497), (10, 6, 19, 18), (291, 511, 111, 598), (597, 123, 338, 230), (408, 599, 309, 308), (334, 333, 490, 491), (319, 439, 110, 604), (469, 518, 445, 213), (519, 451, 302, 503), (535, 482, 415), (536, 107, 412), (422, 309, 599, 135), (507, 147, 595, 386), (55, 54, 298, 52), (213, 212, 587, 469), (139, 558, 325), (138, 558, 139), (391, 167, 546, 485), (488, 102, 554, 276), (162, 405, 163, 330), (521, 587, 212, 279), (584, 522, 398, 251), (359, 488, 360), (347, 189, 515, 565), (347, 489, 102), (590, 418, 376, 377), (370, 502, 501, 204), (101, 417, 282, 281), (327, 129, 128), (189, 404, 405, 162), (5, 12, 9, 6), (596, 462, 274, 273), (200, 307, 74), (88, 608, 372, 87), (134, 495, 152), (567, 139, 127), (129, 567, 127), (364, 161, 589, 467), (453, 126, 314, 288), (371, 474, 203, 353), (529, 115, 283, 268), (199, 580, 393, 106), (235, 179, 178, 236), (418, 419, 255, 376), (455, 288, 287, 427), (220, 348, 218, 219), (229, 562, 579, 471), (346, 528, 193, 194), (481, 126, 115, 399), (406, 524, 407, 261), (274, 461, 318, 275), (251, 398, 249, 250), (10, 35, 16, 4), (483, 521, 279, 278), (233, 336, 231, 232), (470, 527, 232, 231), (158, 332, 156, 157), (478, 516, 235, 234), (255, 420, 253, 254), (419, 520, 420, 255), (491, 579, 562, 334), (605, 113, 389, 179), (325, 347, 359, 127), (285, 266, 283, 284), (308, 265, 588, 408), (414, 76, 119), (411, 517, 459), (468, 469, 521), (295, 535, 76, 96), (476, 519, 114), (521, 520, 418), (472, 522, 399), (115, 126, 523), (408, 524, 492), (594, 481, 343, 342), (241, 418, 525), (591, 116, 305, 306), (462, 526, 136), (465, 112, 466, 505), (122, 527, 123), (345, 528, 499), (115, 472, 399), (114, 530, 467), (468, 603, 216, 215), (136, 533, 111), (100, 381, 328, 534), (359, 358, 127), (487, 558, 559, 486), (535, 295, 452), (536, 95, 154), (64, 109, 62, 63), (401, 130, 540), (532, 156, 332, 450), (75, 543, 496), (297, 609, 66, 95), (155, 544, 494), (157, 156, 583, 114), (248, 339, 246, 247), (353, 203, 351, 352), (363, 568, 567, 129), (421, 194, 547, 311), (98, 104, 97, 93), (161, 364, 159, 160), (326, 581, 325, 128), (5, 4, 7, 8), (410, 187, 136, 409), (321, 542, 131, 320), (540, 557, 401), (464, 457, 131), (542, 541, 557, 464), (559, 558, 138), (140, 559, 138), (486, 560, 242), (560, 607, 137), (309, 422, 423, 310), (239, 508, 237, 238), (40, 13, 9, 28), (434, 290, 432, 433), (204, 501, 289, 205), (181, 161, 160, 182), (147, 507, 145, 146), (270, 268, 267, 271), (223, 505, 221, 222), (313, 421, 311, 312), (511, 291, 548, 183), (219, 185, 184, 220), (358, 460, 128, 127), (39, 38, 17, 15), (72, 73, 70, 71), (426, 306, 424, 425), (310, 263, 308, 309), (179, 389, 177, 178), (157, 301, 300, 158), (187, 410, 272, 188), (214, 277, 212, 213), (362, 405, 404), (391, 168, 361), (162, 515, 189), (105, 563, 383), (106, 393, 153), (333, 226, 576, 490), (565, 489, 347), (558, 487, 325), (542, 321, 328), (561, 382, 129), (382, 363, 129), (568, 240, 567), (387, 241, 148, 388), (4, 16, 15, 7), (600, 111, 511, 185), (47, 48, 45, 46), (516, 605, 179, 235), (528, 473, 512, 193), (504, 519, 503, 301), (122, 493, 368, 367), (395, 577, 317, 513), (241, 593, 149, 148), (531, 530, 532, 365), (198, 569, 197), (99, 211, 209, 210), (125, 392, 195), (56, 118, 57, 65), (116, 492, 572), (524, 406, 492), (399, 574, 141), (118, 537, 117, 57), (112, 465, 575), (459, 517, 536, 196), (491, 490, 576), (121, 370, 122), (481, 577, 126), (492, 406, 261, 260), (113, 498, 497), (516, 477, 476), (111, 479, 112), (520, 419, 418), (386, 578, 468), (474, 370, 204, 203), (123, 471, 491), (586, 479, 219, 218), (371, 493, 122), (557, 540, 464), (540, 457, 464), (154, 580, 199), (325, 581, 347), (452, 582, 564), (377, 500, 525, 590), (320, 131, 549), (570, 120, 373), (571, 374, 375), (181, 180, 497, 498), (476, 606, 508, 239), (604, 575, 223, 319), (290, 434, 121, 475), (135, 585, 313, 422), (577, 594, 342, 317), (388, 507, 386, 387), (499, 346, 194, 421), (463, 110, 439, 461), (524, 588, 265, 407), (472, 529, 268, 270), (471, 597, 230, 229), (520, 483, 278, 420), (234, 509, 477, 478), (484, 136, 187, 186), (530, 583, 156, 532), (409, 526, 442, 410), (578, 595, 147, 385), (573, 572, 357, 553), (481, 601, 341, 343), (231, 338, 123, 470), (593, 525, 500, 149), (454, 523, 455, 284), (479, 600, 185, 219), (467, 531, 365, 364), (141, 574, 247, 246), (417, 514, 556, 282), (502, 121, 434, 501), (451, 476, 239, 302), (577, 395, 126), (114, 583, 530), (476, 451, 519), (110, 463, 462), (522, 584, 399), (468, 518, 469), (499, 585, 135), (479, 586, 112), (126, 453, 523), (469, 587, 521), (408, 588, 524), (467, 589, 498), (418, 590, 525), (116, 591, 345), (115, 529, 472), (492, 592, 572), (241, 525, 593), (121, 576, 475), (370, 474, 371), (521, 483, 520), (519, 504, 114), (121, 502, 370), (481, 594, 577), (527, 470, 123), (526, 409, 136), (116, 572, 573), (516, 478, 477), (386, 595, 578), (462, 596, 526), (123, 597, 471), (533, 598, 111), (135, 599, 408), (345, 473, 528), (122, 480, 527), (111, 600, 479), (528, 346, 499), (141, 601, 481), (472, 602, 522), (471, 579, 491), (241, 387, 386), (578, 603, 468), (110, 575, 604), (113, 605, 516), (136, 484, 533), (477, 606, 476), (530, 531, 467), (115, 523, 454), (607, 561, 137), (382, 561, 607), (414, 197, 120, 415), (151, 296, 555), (571, 375, 392, 125), (294, 49, 323), (324, 55, 609), (143, 144, 190, 142), (66, 52, 53), (125, 459, 196, 571), (2, 3, 0, 1)])
me_junofrst.polygons.foreach_set('use_smooth', [True] * 584)
me_junofrst.polygons.foreach_set('material_index', [3, 3, 1, 1, 3, 3, 3, 3, 3, 1, 1, 3, 1, 1, 1, 1, 3, 3, 1, 1, 1, 1, 1, 3, 1, 3, 3, 1, 3, 1, 1, 1, 1, 1, 1, 1, 1, 3, 3, 3, 3, 3, 3, 3, 3, 3, 3, 3, 3, 3, 3, 3, 3, 3, 3, 3, 3, 3, 3, 3, 3, 3, 3, 3, 3, 3, 3, 3, 3, 3, 3, 3, 3, 1, 3, 3, 3, 3, 3, 3, 3, 3, 3, 3, 3, 3, 3, 3, 3, 3, 3, 3, 3, 3, 3, 3, 3, 1, 3, 3, 3, 3, 3, 3, 3, 3, 3, 3, 3, 3, 3, 3, 3, 3, 3, 3, 3, 3, 3, 3, 3, 3, 3, 3, 3, 3, 3, 3, 3, 3, 3, 3, 3, 3, 3, 3, 3, 3, 3, 3, 3, 3, 3, 3, 3, 3, 3, 3, 3, 3, 3, 3, 3, 3, 3, 3, 3, 3, 3, 3, 3, 3, 3, 3, 3, 3, 3, 3, 3, 3, 3, 3, 3, 3, 3, 3, 3, 3, 3, 3, 3, 3, 3, 3, 3, 3, 3, 3, 3, 3, 3, 3, 3, 3, 3, 3, 1, 3, 3, 3, 3, 3, 3, 3, 3, 3, 3, 3, 3, 3, 3, 3, 3, 1, 3, 3, 3, 3, 3, 3, 3, 3, 3, 3, 3, 3, 3, 3, 3, 3, 3, 3, 3, 3, 3, 3, 3, 1, 3, 3, 3, 3, 3, 3, 3, 3, 1, 3, 3, 3, 0, 3, 3, 3, 3, 3, 3, 3, 3, 3, 3, 3, 3, 3, 3, 3, 3, 3, 3, 3, 3, 3, 3, 3, 3, 3, 3, 3, 3, 3, 3, 3, 3, 3, 3, 3, 3, 3, 3, 3, 3, 3, 3, 3, 3, 3, 3, 3, 3, 3, 3, 3, 3, 3, 3, 3, 3, 3, 1, 3, 3, 3, 3, 3, 3, 3, 3, 3, 3, 3, 3, 3, 3, 3, 3, 3, 3, 3, 3, 3, 3, 3, 3, 3, 3, 3, 3, 1, 3, 3, 3, 3, 3, 3, 3, 3, 3, 3, 3, 3, 3, 3, 3, 3, 3, 3, 3, 3, 3, 1, 3, 3, 3, 3, 3, 3, 3, 3, 3, 3, 3, 3, 3, 3, 3, 3, 3, 3, 3, 3, 3, 3, 3, 3, 3, 3, 3, 3, 3, 3, 3, 3, 3, 3, 3, 3, 3, 3, 3, 3, 3, 3, 3, 3, 3, 3, 3, 3, 3, 3, 3, 1, 3, 3, 3, 3, 3, 3, 3, 3, 3, 3, 3, 1, 3, 3, 3, 3, 3, 3, 3, 3, 3, 3, 1, 3, 3, 3, 3, 3, 3, 3, 3, 3, 3, 3, 3, 3, 3, 3, 3, 3, 3, 3, 3, 1, 3, 2, 3, 3, 3, 3, 3, 3, 3, 3, 3, 3, 3, 3, 3, 3, 3, 3, 3, 3, 3, 3, 3, 3, 3, 3, 3, 3, 3, 3, 3, 3, 3, 3, 3, 3, 3, 3, 3, 3, 3, 3, 3, 3, 3, 3, 3, 3, 3, 3, 3, 3, 3, 3, 3, 3, 3, 3, 3, 3, 3, 3, 3, 3, 3, 3, 3, 3, 3, 3, 3, 3, 3, 3, 3, 3, 3, 3, 3, 3, 3, 3, 3, 3, 3, 3, 3, 3, 3, 3, 3, 3, 3, 3, 3, 3, 3, 3, 3, 3, 3, 3, 3, 3, 3, 3, 3, 3, 3, 3, 3, 3, 3, 3, 3, 3, 3, 3, 3, 3, 3, 3, 3, 3, 3, 3, 3, 0])
_uv = me_junofrst.uv_layers.new(name='UVMap')
_uv.uv.foreach_set('vector', [0.6005, 0.5586, 0.5921, 0.5586, 0.5921, 0.5586, 0.6005, 0.5586, 0.5837, 0.5195, 0.5781, 0.5251, 0.5781, 0.5251, 0.5837, 0.5195, 0.7791, 0.5, 0.5, 0.5, 0.5, 0.2209, 0.7763, 0.2237, 0.5, 0.7791, 0.2237, 0.7763, 0.2209, 0.5, 0.5, 0.5, 0.6116, 0.5251, 0.6061, 0.5195, 0.6061, 0.5195, 0.6116, 0.5251, 0.5781, 0.5502, 0.5837, 0.5558, 0.5837, 0.5558, 0.5781, 0.5502, 0.8656, 0.8154, 0.8656, 0.8154, 0.8656, 0.8154, 0.8656, 0.8154, 0.6116, 0.5502, 0.6144, 0.5447, 0.6144, 0.5447, 0.6116, 0.5502, 0.8656, 0.8182, 0.8656, 0.8182, 0.8656, 0.8182, 0.8656, 0.8182, 0.7679, 0.9409, 0.5, 0.9493, 0.5, 0.7791, 0.7763, 0.7763, 0.2321, 0.05905, 0.5, 0.05068, 0.5, 0.2209, 0.2237, 0.2237, 0.5698, 0.5167, 0.5809, 0.5112, 0.5837, 0.5195, 0.5781, 0.5251, 0.2237, 0.2237, 0.05905, 0.2321, 0.08138, 0.08138, 0.2321, 0.05905, 0.7763, 0.2237, 0.9409, 0.2321, 0.9493, 0.5, 0.7791, 0.5, 0.9409, 0.7679, 0.7763, 0.7763, 0.7791, 0.5, 0.9493, 0.5, 0.05905, 0.7679, 0.2237, 0.7763, 0.2321, 0.9409, 0.08138, 0.9186, 0.6116, 0.5251, 0.6061, 0.5195, 0.6116, 0.5112, 0.62, 0.5167, 0.8656, 0.8182, 0.8656, 0.8182, 0.8656, 0.8182, 0.8656, 0.8182, 0.5, 0.9493, 0.2321, 0.9409, 0.2321, 0.9409, 0.5, 0.9493, 0.9493, 0.5, 0.9409, 0.2321, 0.9409, 0.2321, 0.9493, 0.5, 0.9493, 0.5, 0.9409, 0.7679, 0.9409, 0.7679, 0.9493, 0.5, 0.7679, 0.05905, 0.5, 0.05068, 0.5, 0.05068, 0.2321, 0.05905, 0.5, 0.05068, 0.5, 0.05068, 0.6005, 0.5586, 0.6061, 0.5558, 0.6116, 0.5642, 0.6005, 0.567, 0.05068, 0.5, 0.05905, 0.7679, 0.05905, 0.7679, 0.05068, 0.5, 0.8656, 0.8182, 0.8656, 0.8182, 0.8656, 0.8182, 0.8656, 0.8182, 0.6005, 0.5586, 0.6061, 0.5558, 0.6061, 0.5558, 0.6005, 0.5586, 0.7679, 0.9409, 0.9186, 0.9186, 0.9186, 0.9186, 0.7679, 0.9409, 0.8656, 0.8154, 0.8656, 0.8154, 0.8656, 0.8154, 0.8656, 0.8154, 0.9186, 0.08138, 0.7679, 0.05905, 0.7679, 0.05905, 0.5, 0.05068, 0.7679, 0.05905, 0.7679, 0.05905, 0.05068, 0.5, 0.05905, 0.2321, 0.05905, 0.2321, 0.05068, 0.5, 0.5, 0.05068, 0.2321, 0.05905, 0.2321, 0.05905, 0.08138, 0.08138, 0.2321, 0.05905, 0.2321, 0.05905, 0.9409, 0.2321, 0.9186, 0.08138, 0.9186, 0.08138, 0.9409, 0.2321, 0.2321, 0.05905, 0.08138, 0.08138, 0.08138, 0.08138, 0.7679, 0.05905, 0.9186, 0.08138, 0.9186, 0.08138, 0.7958, 0.5447, 0.7958, 0.5447, 0.7958, 0.5447, 0.7958, 0.5447, 0.4163, 0.3493, 0.3939, 0.01161, 0.00882, 0.8516, 0.7986, 0.5558, 0.7847, 0.5502, 0.7902, 0.5502, 0.7484, 0.5419, 0.7484, 0.5419, 0.7456, 0.5447, 0.00882, 0.86, 0.3967, 0.0144, 0.4163, 0.3521, 0.246, 0.9856, 0.3493, 0.7902, 0.4135, 0.5391, 0.793, 0.5502, 0.7986, 0.5502, 0.8014, 0.553, 0.7456, 0.5419, 0.7456, 0.5419, 0.7484, 0.5419, 0.4163, 0.5447, 0.3521, 0.7986, 0.246, 0.9968, 0.7847, 0.5502, 0.7902, 0.5502, 0.7902, 0.5502, 0.7847, 0.5502, 0.3939, 0.01161, 0.01998, 0.003238, 0.00882, 0.8516, 0.7986, 0.5558, 0.7847, 0.5558, 0.7847, 0.5502, 0.7484, 0.5419, 0.7484, 0.5447, 0.7456, 0.5447, 0.00882, 0.86, 0.01719, 0.006029, 0.3967, 0.0144, 0.7902, 0.5502, 0.7902, 0.5502, 0.7902, 0.5502, 0.7902, 0.5502, 0.6005, 0.5167, 0.5921, 0.5167, 0.5921, 0.5167, 0.6005, 0.5167, 0.433, 0.3912, 0.4163, 0.3744, 0.00882, 0.8516, 0.246, 0.9856, 0.8656, 0.8182, 0.8656, 0.8182, 0.8656, 0.8182, 0.8656, 0.8182, 0.7484, 0.5419, 0.7484, 0.5419, 0.7456, 0.5447, 0.7456, 0.5419, 0.7902, 0.5502, 0.7902, 0.5502, 0.8014, 0.553, 0.7986, 0.5558, 0.7847, 0.5558, 0.7847, 0.5558, 0.7847, 0.5558, 0.7847, 0.5558, 0.6116, 0.5251, 0.6061, 0.5195, 0.6116, 0.5112, 0.62, 0.5167, 0.3688, 0.8461, 0.3688, 0.9605, 0.2656, 0.9968, 0.7456, 0.5419, 0.7456, 0.5419, 0.7456, 0.5419, 0.7986, 0.5502, 0.8014, 0.5502, 0.8014, 0.553, 0.2656, 0.9884, 0.366, 0.9521, 0.366, 0.8377, 0.4581, 0.4135, 0.246, 0.9856, 0.4135, 0.5391, 0.793, 0.5502, 0.8014, 0.553, 0.793, 0.5502, 0.7484, 0.5419, 0.7456, 0.5419, 0.7484, 0.5419, 0.4163, 0.5447, 0.246, 0.9968, 0.4609, 0.4191, 0.7679, 0.5447, 0.7679, 0.5447, 0.7679, 0.5419, 0.7679, 0.5419, 0.6005, 0.5167, 0.5921, 0.5167, 0.5921, 0.5167, 0.6005, 0.5167, 0.7958, 0.5558, 0.7958, 0.5558, 0.7958, 0.5558, 0.7958, 0.5558, 0.7986, 0.5558, 0.7847, 0.5558, 0.7847, 0.5558, 0.7986, 0.5558, 0.7595, 0.5502, 0.7595, 0.5502, 0.7595, 0.5502, 0.7595, 0.5502, 0.9075, 0.9744, 0.9996, 0.9996, 0.4888, 0.9996, 0.9409, 0.2321, 0.7763, 0.2237, 0.7679, 0.05905, 0.9186, 0.08138, 0.246, 0.9968, 0.4358, 0.3967, 0.4609, 0.4191, 0.8014, 0.553, 0.7902, 0.5502, 0.793, 0.5502, 0.9075, 0.9744, 0.4888, 0.9996, 0.5809, 0.9744, 0.8656, 0.8154, 0.8656, 0.8154, 0.8656, 0.8154, 0.8656, 0.8154, 0.8656, 0.8154, 0.8656, 0.8154, 0.8656, 0.8182, 0.8656, 0.8154, 0.5893, 0.5084, 0.6005, 0.5084, 0.6005, 0.5167, 0.5921, 0.5167, 0.7512, 0.5502, 0.7512, 0.5502, 0.7512, 0.5502, 0.7512, 0.5502, 0.4665, 0.4972, 0.4609, 0.4274, 0.4219, 0.5307, 0.7484, 0.5419, 0.7484, 0.5419, 0.7484, 0.5419, 0.8656, 0.8154, 0.8656, 0.8154, 0.8656, 0.8154, 0.8656, 0.8154, 0.5837, 0.5558, 0.5921, 0.5586, 0.5893, 0.567, 0.5809, 0.5642, 0.6116, 0.5251, 0.6005, 0.5586, 0.5754, 0.5447, 0.5837, 0.5195, 0.6005, 0.5084, 0.6116, 0.5112, 0.6061, 0.5195, 0.6005, 0.5167, 0.9075, 0.9744, 0.9075, 0.74, 0.9996, 0.74, 0.9996, 0.9996, 0.6116, 0.5251, 0.6005, 0.5586, 0.5754, 0.5447, 0.5837, 0.5195, 0.5809, 0.5642, 0.5698, 0.5558, 0.5781, 0.5502, 0.5837, 0.5558, 0.7958, 0.5558, 0.793, 0.5558, 0.793, 0.5558, 0.7958, 0.5558, 0.793, 0.5502, 0.793, 0.5502, 0.793, 0.5502, 0.7512, 0.5447, 0.7512, 0.5447, 0.7512, 0.5474, 0.7512, 0.5474, 0.62, 0.5167, 0.6256, 0.5279, 0.6144, 0.5307, 0.6116, 0.5251, 0.8154, 0.5, 0.7791, 0.5, 0.7791, 0.006029, 0.8154, 0.006029, 0.754, 0.5502, 0.754, 0.5502, 0.754, 0.5502, 0.754, 0.5502, 0.4693, 0.5028, 0.4246, 0.5363, 0.4637, 0.4302, 0.5, 0.9493, 0.7679, 0.9409, 0.7679, 0.9409, 0.5, 0.9493, 0.5754, 0.5363, 0.5754, 0.5447, 0.5642, 0.5474, 0.5642, 0.5363, 0.8656, 0.8182, 0.8656, 0.8182, 0.8656, 0.8182, 0.8656, 0.8182, 0.8656, 0.8182, 0.8656, 0.8182, 0.8656, 0.8182, 0.8656, 0.8182, 0.8656, 0.8182, 0.5921, 0.5586, 0.6005, 0.5586, 0.6005, 0.567, 0.5893, 0.567, 0.8656, 0.8154, 0.8656, 0.8182, 0.8656, 0.8154, 0.7456, 0.5419, 0.7456, 0.5419, 0.7456, 0.5419, 0.7456, 0.5419, 0.246, 0.9856, 0.2656, 0.9884, 0.3605, 0.8265, 0.3437, 0.8154, 0.8014, 0.553, 0.8014, 0.553, 0.7986, 0.5502, 0.7986, 0.5502, 0.8656, 0.8182, 0.8656, 0.8182, 0.8656, 0.8182, 0.8656, 0.8182, 0.6005, 0.5586, 0.5837, 0.5558, 0.5754, 0.5447, 0.6116, 0.5251, 0.6172, 0.5363, 0.6005, 0.5586, 0.8656, 0.8154, 0.8656, 0.8154, 0.8656, 0.8182, 0.8656, 0.8182, 0.8656, 0.8182, 0.8656, 0.8182, 0.8656, 0.8182, 0.6005, 0.5586, 0.5837, 0.5558, 0.5754, 0.5447, 0.6005, 0.5586, 0.5921, 0.5586, 0.5921, 0.5586, 0.6005, 0.5586, 0.6284, 0.5363, 0.6256, 0.5474, 0.6144, 0.5447, 0.6172, 0.5363, 0.8656, 0.8182, 0.8656, 0.8182, 0.8656, 0.8182, 0.8656, 0.8182, 0.7679, 0.5419, 0.7679, 0.5419, 0.7679, 0.5447, 0.7679, 0.5447, 0.754, 0.5502, 0.754, 0.5502, 0.754, 0.5502, 0.754, 0.5502, 0.7595, 0.5502, 0.7568, 0.5502, 0.7568, 0.5502, 0.7595, 0.5502, 0.754, 0.5502, 0.7568, 0.5502, 0.7568, 0.5502, 0.754, 0.5502, 0.8656, 0.8182, 0.8656, 0.8182, 0.8656, 0.8182, 0.8656, 0.8182, 0.6005, 0.5084, 0.6116, 0.5112, 0.6061, 0.5195, 0.6005, 0.5167, 0.8656, 0.8182, 0.8656, 0.8182, 0.8656, 0.8182, 0.8656, 0.8182, 0.62, 0.4972, 0.6005, 0.4972, 0.6005, 0.003238, 0.62, 0.003238, 0.7484, 0.5419, 0.7484, 0.5419, 0.7484, 0.5419, 0.7484, 0.5419, 0.5781, 0.5251, 0.5754, 0.5307, 0.5642, 0.5279, 0.5698, 0.5167, 0.6061, 0.5195, 0.6005, 0.5167, 0.6005, 0.5084, 0.6116, 0.5112, 0.8656, 0.8154, 0.8656, 0.8154, 0.8656, 0.8154, 0.8656, 0.8154, 0.5921, 0.5586, 0.6005, 0.5586, 0.6005, 0.567, 0.5893, 0.567, 0.8656, 0.8182, 0.8656, 0.8182, 0.8656, 0.8182, 0.8656, 0.8182, 0.7902, 0.5502, 0.7902, 0.5502, 0.7902, 0.5502, 0.7902, 0.5502, 0.5754, 0.5447, 0.5781, 0.5502, 0.5698, 0.5558, 0.5642, 0.5474, 0.5781, 0.5502, 0.5837, 0.5558, 0.5809, 0.5642, 0.5698, 0.5558, 0.7958, 0.5447, 0.7958, 0.5447, 0.7958, 0.5447, 0.7958, 0.5447, 0.8684, -0.1503, 0.8684, -0.1503, 0.8768, -0.1503, 0.8768, -0.1503, 0.4833, 0.7288, 0.4833, 0.5893, 0.9912, 0.5893, 0.9912, 0.7288, 0.8154, 0.006029, 0.9689, 0.006029, 0.9689, 0.5, 0.8154, 0.5, 0.7512, 0.5474, 0.7512, 0.5474, 0.7512, 0.5447, 0.7512, 0.5447, 0.5754, 0.5363, 0.5754, 0.5447, 0.5642, 0.5474, 0.5642, 0.5363, 0.8656, 0.8154, 0.8656, 0.8154, 0.8656, 0.8154, 0.8656, 0.8154, 0.7847, 0.5558, 0.7902, 0.5558, 0.7902, 0.5558, 0.7847, 0.5558, 0.5754, 0.5447, 0.5837, 0.5195, 0.6116, 0.5251, 0.6005, 0.5586, 0.6116, 0.5642, 0.6005, 0.567, 0.6005, 0.5586, 0.6061, 0.5558, 0.5642, 0.5279, 0.5698, 0.5167, 0.5781, 0.5251, 0.5754, 0.5307, 0.5893, 0.5084, 0.6005, 0.5084, 0.6005, 0.5167, 0.5921, 0.5167, 0.5642, 0.5474, 0.5642, 0.5363, 0.5754, 0.5363, 0.5754, 0.5447, 0.5754, 0.5447, 0.5837, 0.5195, 0.6116, 0.5251, 0.6005, 0.5586, 0.6061, 0.5558, 0.6116, 0.5502, 0.62, 0.5558, 0.6116, 0.5642, 0.6284, 0.5363, 0.6256, 0.5474, 0.6144, 0.5447, 0.6172, 0.5363, 0.5837, 0.5558, 0.5921, 0.5586, 0.5893, 0.567, 0.5809, 0.5642, 0.8656, 0.8182, 0.8656, 0.8182, 0.8656, 0.8182, 0.8656, 0.8182, 0.6172, 0.5363, 0.6144, 0.5307, 0.6144, 0.5307, 0.6172, 0.5363, 0.6116, 0.5251, 0.6172, 0.5363, 0.6005, 0.5586, 0.8656, 0.8154, 0.8656, 0.8154, 0.8656, 0.8154, 0.6005, 0.5167, 0.5921, 0.5167, 0.5921, 0.5167, 0.6005, 0.5167, 0.9996, 0.5028, 0.9996, 0.5726, 0.8823, 0.5726, 0.8823, 0.5028, 0.7958, 0.5558, 0.7986, 0.5558, 0.7986, 0.5558, 0.7958, 0.5558, 0.62, 0.5167, 0.6256, 0.5279, 0.6144, 0.5307, 0.6116, 0.5251, 0.8656, 0.8154, 0.8656, 0.8154, 0.8656, 0.8154, 0.8656, 0.8154, 0.5921, 0.5167, 0.5837, 0.5195, 0.5809, 0.5112, 0.5893, 0.5084, 0.6256, 0.5279, 0.6284, 0.5363, 0.6172, 0.5363, 0.6144, 0.5307, 0.5921, 0.5167, 0.6005, 0.5167, 0.6005, 0.5167, 0.5921, 0.5167, 0.7875, 0.5502, 0.7875, 0.5502, 0.7875, 0.5502, 0.7875, 0.5502, 0.6116, 0.5251, 0.6061, 0.5195, 0.6116, 0.5112, 0.62, 0.5167, 0.6284, 0.5363, 0.6256, 0.5474, 0.6144, 0.5447, 0.6172, 0.5363, 0.5754, 0.5447, 0.5837, 0.5195, 0.6116, 0.5251, 0.6005, 0.5586, 0.5781, 0.5502, 0.5837, 0.5558, 0.5809, 0.5642, 0.5698, 0.5558, 0.6116, 0.5642, 0.6005, 0.567, 0.6005, 0.5586, 0.6061, 0.5558, 0.6116, 0.5502, 0.6144, 0.5447, 0.6256, 0.5474, 0.62, 0.5558, 0.8656, 0.8182, 0.8656, 0.8182, 0.8656, 0.8182, 0.8656, 0.8182, 0.8656, 0.8182, 0.8656, 0.8182, 0.8656, 0.8182, 0.6284, 0.5363, 0.6256, 0.5474, 0.6144, 0.5447, 0.6172, 0.5363, 0.8656, 0.8154, 0.8656, 0.8154, 0.8656, 0.8154, 0.8656, 0.8154, 0.5754, 0.5447, 0.5781, 0.5502, 0.5698, 0.5558, 0.5642, 0.5474, 0.5698, 0.5167, 0.5809, 0.5112, 0.5837, 0.5195, 0.5781, 0.5251, 0.6061, 0.5195, 0.6005, 0.5167, 0.6005, 0.5084, 0.6116, 0.5112, 0.6116, 0.5502, 0.6144, 0.5447, 0.6256, 0.5474, 0.62, 0.5558, 0.5921, 0.5167, 0.5837, 0.5195, 0.5809, 0.5112, 0.5893, 0.5084, 0.6061, 0.5558, 0.6116, 0.5502, 0.62, 0.5558, 0.6116, 0.5642, 0.7484, 0.5419, 0.7484, 0.5419, 0.7484, 0.5419, 0.7484, 0.5419, 0.7679, 0.5447, 0.7707, 0.5447, 0.7707, 0.5419, 0.7679, 0.5419, 0.7512, 0.5474, 0.7512, 0.5474, 0.7512, 0.5447, 0.7512, 0.5447, 0.62, 0.003238, 0.7568, 0.003238, 0.7568, 0.4972, 0.62, 0.4972, 0.8656, 0.8182, 0.8656, 0.8182, 0.8656, 0.8182, 0.8656, 0.8182, 0.5921, 0.5586, 0.6005, 0.5586, 0.6005, 0.567, 0.5893, 0.567, 0.5698, 0.5167, 0.5809, 0.5112, 0.5837, 0.5195, 0.5781, 0.5251, 0.5781, 0.5251, 0.5754, 0.5307, 0.5642, 0.5279, 0.5698, 0.5167, 0.6116, 0.5502, 0.6144, 0.5447, 0.6256, 0.5474, 0.62, 0.5558, 0.6005, 0.567, 0.5893, 0.567, 0.5921, 0.5586, 0.6005, 0.5586, 0.5642, 0.5363, 0.5642, 0.5279, 0.5754, 0.5307, 0.5754, 0.5363, 0.5754, 0.5307, 0.5754, 0.5363, 0.5642, 0.5363, 0.5642, 0.5279, 0.6061, 0.5195, 0.6005, 0.5167, 0.6005, 0.5084, 0.6116, 0.5112, 0.2656, 0.9968, 0.246, 0.9968, 0.3465, 0.8209, 0.3605, 0.8349, 0.8656, 0.8182, 0.8656, 0.8182, 0.8656, 0.8182, 0.8656, 0.8182, 0.7512, 0.5502, 0.7595, 0.5502, 0.7595, 0.5502, 0.7512, 0.5502, 0.9996, 0.5028, 0.9996, 0.5726, 0.8823, 0.5726, 0.8823, 0.5028, 0.7763, 0.2237, 0.5, 0.2209, 0.5, 0.05068, 0.7679, 0.05905, 0.8656, 0.8182, 0.8656, 0.8182, 0.8656, 0.8182, 0.8656, 0.8182, 0.8656, 0.8182, 0.8656, 0.8182, 0.8656, 0.8182, 0.8656, 0.8182, 0.8656, 0.8182, 0.8656, 0.8182, 0.8656, 0.8182, 0.6256, 0.5474, 0.62, 0.5558, 0.6116, 0.5502, 0.6144, 0.5447, 0.6005, 0.5084, 0.6116, 0.5112, 0.6061, 0.5195, 0.6005, 0.5167, 0.6116, 0.5251, 0.5837, 0.5195, 0.6005, 0.5167, 0.5754, 0.5307, 0.5754, 0.5363, 0.5642, 0.5363, 0.5642, 0.5279, 0.62, 0.5558, 0.6116, 0.5642, 0.6061, 0.5558, 0.6116, 0.5502, 0.6284, 0.5363, 0.6256, 0.5474, 0.6144, 0.5447, 0.6172, 0.5363, 0.6116, 0.5251, 0.6172, 0.5363, 0.6005, 0.5586, 0.5781, 0.5502, 0.5837, 0.5558, 0.5837, 0.5558, 0.5781, 0.5502, 0.8656, 0.8182, 0.8656, 0.8182, 0.8656, 0.8182, 0.5837, 0.5558, 0.5921, 0.5586, 0.5893, 0.567, 0.5809, 0.5642, 0.5754, 0.5363, 0.5754, 0.5447, 0.5642, 0.5474, 0.5642, 0.5363, 0.5809, 0.5112, 0.5893, 0.5084, 0.5921, 0.5167, 0.5837, 0.5195, 0.6005, 0.5167, 0.5921, 0.5167, 0.5893, 0.5084, 0.6005, 0.5084, 0.9409, 0.7679, 0.9186, 0.9186, 0.9186, 0.9186, 0.9409, 0.7679, 0.8656, 0.8154, 0.8656, 0.8154, 0.8656, 0.8154, 0.5837, 0.5195, 0.5781, 0.5251, 0.5698, 0.5167, 0.5809, 0.5112, 0.6116, 0.5251, 0.5837, 0.5195, 0.6005, 0.5167, 0.5837, 0.5558, 0.5921, 0.5586, 0.5893, 0.567, 0.5809, 0.5642, 0.6172, 0.5363, 0.6116, 0.5502, 0.6005, 0.5586, 0.7512, 0.5474, 0.7512, 0.5474, 0.7512, 0.5447, 0.7512, 0.5447, 0.4665, 0.4972, 0.4219, 0.5307, 0.4553, 0.5223, 0.7875, 0.5502, 0.7875, 0.5502, 0.7875, 0.5502, 0.7875, 0.5502, 0.7484, 0.5419, 0.7484, 0.5419, 0.7484, 0.5419, 0.7512, 0.5447, 0.7512, 0.5447, 0.7512, 0.5474, 0.7512, 0.5474, 0.9689, 0.006029, 0.994, 0.006029, 0.994, 0.5, 0.9689, 0.5, 0.7875, 0.5502, 0.7847, 0.5502, 0.7847, 0.5502, 0.7875, 0.5502, 0.5837, 0.5195, 0.5781, 0.5251, 0.5698, 0.5167, 0.5809, 0.5112, 0.7902, 0.5502, 0.7902, 0.5502, 0.7902, 0.5502, 0.7902, 0.5502, 0.7847, 0.5558, 0.7902, 0.5558, 0.7902, 0.5558, 0.7847, 0.5558, 0.3688, 0.9605, 0.3605, 0.9716, 0.2656, 0.9968, 0.7902, 0.5502, 0.7875, 0.5502, 0.7875, 0.5502, 0.7902, 0.5502, 0.8014, 0.5502, 0.8014, 0.5502, 0.8014, 0.553, 0.7902, 0.5502, 0.7902, 0.5502, 0.7902, 0.5502, 0.7902, 0.5502, 0.8656, 0.8182, 0.8656, 0.8182, 0.8656, 0.8182, 0.8656, 0.8182, 0.8656, 0.8182, 0.8656, 0.8182, 0.8656, 0.8182, 0.6116, 0.5251, 0.5837, 0.5195, 0.6005, 0.5167, 0.6061, 0.5195, 0.6005, 0.5167, 0.6005, 0.5167, 0.6061, 0.5195, 0.05905, 0.7679, 0.08138, 0.9186, 0.08138, 0.9186, 0.05905, 0.7679, 0.8656, 0.8154, 0.8656, 0.8154, 0.8656, 0.8154, 0.7512, 0.5502, 0.7512, 0.5502, 0.7512, 0.5502, 0.7512, 0.5502, 0.7484, 0.5419, 0.7484, 0.5419, 0.7484, 0.5419, 0.7484, 0.5419, 0.5837, 0.5558, 0.5921, 0.5586, 0.5893, 0.567, 0.5809, 0.5642, 0.7902, 0.5502, 0.7902, 0.5502, 0.7902, 0.5502, 0.7902, 0.5502, 0.6116, 0.5502, 0.6144, 0.5447, 0.6256, 0.5474, 0.62, 0.5558, 0.6144, 0.5307, 0.6172, 0.5363, 0.6172, 0.5363, 0.6144, 0.5307, 0.6116, 0.5251, 0.6172, 0.5363, 0.6005, 0.5586, 0.2321, 0.9409, 0.08138, 0.9186, 0.08138, 0.9186, 0.2321, 0.9409, 0.793, 0.5502, 0.793, 0.5502, 0.793, 0.5502, 0.4693, 0.5028, 0.4581, 0.5279, 0.4246, 0.5363, 0.3465, 0.8098, 0.3465, 0.8209, 0.246, 0.9968, 0.000447, 0.9996, 0.000447, 0.000447, 0.9996, 0.000447, 0.9996, 0.9996, 0.7986, 0.5502, 0.7986, 0.5502, 0.8014, 0.553, 0.6005, 0.5586, 0.5921, 0.5586, 0.5921, 0.5586, 0.6005, 0.5586, 0.6172, 0.5363, 0.6144, 0.5447, 0.6144, 0.5447, 0.6172, 0.5363, 0.7456, 0.5419, 0.7456, 0.5419, 0.7456, 0.5419, 0.246, 0.9856, 0.3437, 0.8154, 0.3437, 0.8014, 0.2656, 0.9884, 0.3605, 0.9633, 0.366, 0.9521, 0.7456, 0.5419, 0.7456, 0.5419, 0.7456, 0.5419, 0.5921, 0.5586, 0.6005, 0.5586, 0.6005, 0.5586, 0.5921, 0.5586, 0.8656, 0.8154, 0.8656, 0.8154, 0.8656, 0.8154, 0.8656, 0.8154, 0.8656, 0.8182, 0.8656, 0.8182, 0.8656, 0.8182, 0.8656, 0.8182, 0.8656, 0.8182, 0.8656, 0.8182, 0.8656, 0.8182, 0.8656, 0.8182, 0.8656, 0.8182, 0.8656, 0.8182, 0.8656, 0.8182, 0.8656, 0.8182, 0.8656, 0.8154, 0.8656, 0.8154, 0.8656, 0.8154, 0.8656, 0.8182, 0.8656, 0.8182, 0.8656, 0.8182, 0.8656, 0.8182, 0.4191, 0.38, 0.4358, 0.3967, 0.246, 0.9968, 0.00882, 0.86, 0.5754, 0.5447, 0.5781, 0.5502, 0.5781, 0.5502, 0.5754, 0.5447, 0.5921, 0.5586, 0.5837, 0.5558, 0.5837, 0.5558, 0.5921, 0.5586, 0.8656, 0.8182, 0.8656, 0.8182, 0.8656, 0.8182, 0.8656, 0.8182, 0.4246, 0.5363, 0.4163, 0.5447, 0.4609, 0.4191, 0.7679, 0.5419, 0.7679, 0.5419, 0.7679, 0.5447, 0.7679, 0.5447, 0.793, 0.5502, 0.793, 0.5502, 0.793, 0.5502, 0.6563, 0.7512, 0.8349, 0.7512, 0.8349, 0.9549, 0.6563, 0.9549, 0.62, 0.5558, 0.6116, 0.5642, 0.6061, 0.5558, 0.6116, 0.5502, 0.8656, 0.8182, 0.8656, 0.8182, 0.8656, 0.8182, 0.8656, 0.8182, 0.5837, 0.5195, 0.5781, 0.5251, 0.5781, 0.5251, 0.5837, 0.5195, 0.6061, 0.5558, 0.6116, 0.5502, 0.6116, 0.5502, 0.6061, 0.5558, 0.62, 0.5558, 0.6116, 0.5642, 0.6061, 0.5558, 0.6116, 0.5502, 0.5754, 0.5307, 0.5754, 0.5363, 0.5642, 0.5363, 0.5642, 0.5279, 0.5921, 0.5167, 0.5837, 0.5195, 0.5809, 0.5112, 0.5893, 0.5084, 0.5781, 0.5251, 0.5754, 0.5307, 0.5642, 0.5279, 0.5698, 0.5167, 0.5642, 0.5474, 0.5642, 0.5363, 0.5754, 0.5363, 0.5754, 0.5447, 0.6116, 0.5112, 0.62, 0.5167, 0.6116, 0.5251, 0.6061, 0.5195, 0.5837, 0.5195, 0.5781, 0.5251, 0.5698, 0.5167, 0.5809, 0.5112, 0.5754, 0.5447, 0.5781, 0.5502, 0.5698, 0.5558, 0.5642, 0.5474, 0.6005, 0.567, 0.5893, 0.567, 0.5921, 0.5586, 0.6005, 0.5586, 0.6144, 0.5307, 0.6116, 0.5251, 0.62, 0.5167, 0.6256, 0.5279, 0.8656, 0.8182, 0.8656, 0.8182, 0.8656, 0.8182, 0.8656, 0.8182, 0.5809, 0.5112, 0.5893, 0.5084, 0.5921, 0.5167, 0.5837, 0.5195, 0.62, 0.5167, 0.6256, 0.5279, 0.6144, 0.5307, 0.6116, 0.5251, 0.6144, 0.5447, 0.6172, 0.5363, 0.6172, 0.5363, 0.6144, 0.5447, 0.7651, 0.5419, 0.7707, 0.5419, 0.7707, 0.5391, 0.7651, 0.5391, 0.5921, 0.5167, 0.5837, 0.5195, 0.5837, 0.5195, 0.5921, 0.5167, 0.8656, 0.8154, 0.8656, 0.8154, 0.8656, 0.8154, 0.4609, 0.4274, 0.4581, 0.4135, 0.4219, 0.5307, 0.5112, 0.4944, 0.4833, 0.4944, 0.4833, 0.006029, 0.5112, 0.006029, 0.7484, 0.5419, 0.7484, 0.5419, 0.7484, 0.5419, 0.7958, 0.5447, 0.7958, 0.5447, 0.7958, 0.5447, 0.7958, 0.5447, 0.6144, 0.5307, 0.6116, 0.5251, 0.62, 0.5167, 0.6256, 0.5279, 0.8656, 0.8154, 0.8656, 0.8154, 0.8656, 0.8154, 0.8656, 0.8154, 0.8656, 0.8182, 0.8656, 0.8182, 0.8656, 0.8182, 0.8656, 0.8182, 0.8656, 0.8182, 0.8656, 0.8182, 0.8656, 0.8182, 0.6144, 0.5447, 0.6116, 0.5502, 0.6116, 0.5502, 0.6144, 0.5447, 0.6116, 0.5251, 0.6061, 0.5195, 0.6061, 0.5195, 0.6116, 0.5251, 0.5921, 0.5586, 0.5837, 0.5558, 0.5837, 0.5558, 0.5921, 0.5586, 0.6061, 0.5558, 0.6116, 0.5502, 0.6116, 0.5502, 0.6061, 0.5558, 0.6116, 0.5502, 0.6061, 0.5558, 0.6061, 0.5558, 0.6116, 0.5502, 0.6061, 0.5195, 0.6116, 0.5251, 0.6116, 0.5251, 0.6061, 0.5195, 0.2237, 0.7763, 0.5, 0.7791, 0.5, 0.9493, 0.2321, 0.9409, 0.5781, 0.5502, 0.5754, 0.5447, 0.5754, 0.5447, 0.5781, 0.5502, 0.5754, 0.5363, 0.5754, 0.5447, 0.5754, 0.5447, 0.5754, 0.5363, 0.5754, 0.5447, 0.5781, 0.5502, 0.5781, 0.5502, 0.5754, 0.5447, 0.5837, 0.5195, 0.5921, 0.5167, 0.5921, 0.5167, 0.5837, 0.5195, 0.6061, 0.5195, 0.6116, 0.5251, 0.6116, 0.5251, 0.6061, 0.5195, 0.5837, 0.5558, 0.5921, 0.5586, 0.5921, 0.5586, 0.5837, 0.5558, 0.5837, 0.5558, 0.5921, 0.5586, 0.5921, 0.5586, 0.5837, 0.5558, 0.4581, 0.4135, 0.4135, 0.5391, 0.4219, 0.5307, 0.7484, 0.5419, 0.7484, 0.5419, 0.7484, 0.5419, 0.5837, 0.5558, 0.5781, 0.5502, 0.5781, 0.5502, 0.5837, 0.5558, 0.6172, 0.5363, 0.6144, 0.5447, 0.6144, 0.5447, 0.6172, 0.5363, 0.7595, 0.5502, 0.7568, 0.5502, 0.7568, 0.5502, 0.7595, 0.5502, 0.5837, 0.5558, 0.5781, 0.5502, 0.5781, 0.5502, 0.5837, 0.5558, 0.8656, 0.8182, 0.8656, 0.8182, 0.8656, 0.8182, 0.8656, 0.8182, 0.8656, 0.8182, 0.8656, 0.8182, 0.8656, 0.8154, 0.8656, 0.8154, 0.8656, 0.8154, 0.8656, 0.8154, 0.8656, 0.8154, 0.8656, 0.8182, 0.8656, 0.8182, 0.8656, 0.8154, 0.8656, 0.8182, 0.8656, 0.8182, 0.8656, 0.8182, 0.8656, 0.8182, 0.5754, 0.5447, 0.5781, 0.5502, 0.5781, 0.5502, 0.5754, 0.5447, 0.6061, 0.5558, 0.6116, 0.5502, 0.6116, 0.5502, 0.6061, 0.5558, 0.8656, 0.8182, 0.8656, 0.8182, 0.8656, 0.8182, 0.8656, 0.8182, 0.8656, 0.8182, 0.8656, 0.8182, 0.8656, 0.8182, 0.8656, 0.8182, 0.8656, 0.8182, 0.8656, 0.8182, 0.5921, 0.5167, 0.5837, 0.5195, 0.5837, 0.5195, 0.5921, 0.5167, 0.6172, 0.5363, 0.6144, 0.5307, 0.6144, 0.5307, 0.6172, 0.5363, 0.8656, 0.8154, 0.8656, 0.8154, 0.8656, 0.8154, 0.8656, 0.8154, 0.8656, 0.8182, 0.8656, 0.8182, 0.8656, 0.8182, 0.8656, 0.8182, 0.8656, 0.8182, 0.8656, 0.8182, 0.8656, 0.8182, 0.5, 0.5, 0.7791, 0.5, 0.7763, 0.7763, 0.5, 0.7791, 0.6144, 0.5447, 0.6172, 0.5363, 0.6172, 0.5363, 0.6144, 0.5447, 0.3605, 0.8349, 0.3688, 0.8461, 0.2656, 0.9968, 0.7568, 0.003238, 0.7791, 0.003238, 0.7791, 0.4972, 0.7568, 0.4972, 0.7986, 0.5502, 0.7986, 0.5502, 0.8014, 0.553, 0.8656, 0.8182, 0.8656, 0.8182, 0.8656, 0.8182, 0.8656, 0.8182, 0.8656, 0.8182, 0.8656, 0.8182, 0.5837, 0.5195, 0.5921, 0.5167, 0.5921, 0.5167, 0.5837, 0.5195, 0.5921, 0.5167, 0.5837, 0.5195, 0.5837, 0.5195, 0.5921, 0.5167, 0.6116, 0.5502, 0.6144, 0.5447, 0.6144, 0.5447, 0.6116, 0.5502, 0.6144, 0.5307, 0.6116, 0.5251, 0.6116, 0.5251, 0.6144, 0.5307, 0.7512, 0.5502, 0.7512, 0.5502, 0.7512, 0.5502, 0.7512, 0.5502, 0.6172, 0.5363, 0.6144, 0.5307, 0.6256, 0.5279, 0.6284, 0.5363, 0.5837, 0.5195, 0.5781, 0.5251, 0.5781, 0.5251, 0.5837, 0.5195, 0.6005, 0.5167, 0.5921, 0.5167, 0.5893, 0.5084, 0.6005, 0.5084, 0.5642, 0.5279, 0.5698, 0.5167, 0.5781, 0.5251, 0.5754, 0.5307, 0.5754, 0.5307, 0.5781, 0.5251, 0.5781, 0.5251, 0.5754, 0.5307, 0.6061, 0.5558, 0.6116, 0.5502, 0.6116, 0.5502, 0.6061, 0.5558, 0.5754, 0.5447, 0.5837, 0.5195, 0.6116, 0.5251, 0.6005, 0.5586, 0.5781, 0.5251, 0.5754, 0.5307, 0.5754, 0.5307, 0.5781, 0.5251, 0.6172, 0.5363, 0.6144, 0.5307, 0.6256, 0.5279, 0.6284, 0.5363, 0.6061, 0.5558, 0.6116, 0.5502, 0.62, 0.5558, 0.6116, 0.5642, 0.2237, 0.7763, 0.05905, 0.7679, 0.05068, 0.5, 0.2209, 0.5, 0.5754, 0.5363, 0.5754, 0.5447, 0.5754, 0.5447, 0.5754, 0.5363, 0.5809, 0.5642, 0.5698, 0.5558, 0.5781, 0.5502, 0.5837, 0.5558, 0.5781, 0.5502, 0.5837, 0.5558, 0.5837, 0.5558, 0.5781, 0.5502, 0.5642, 0.5474, 0.5642, 0.5363, 0.5754, 0.5363, 0.5754, 0.5447, 0.6144, 0.5447, 0.6172, 0.5363, 0.6172, 0.5363, 0.6144, 0.5447, 0.5781, 0.5251, 0.5754, 0.5307, 0.5642, 0.5279, 0.5698, 0.5167, 0.5781, 0.5251, 0.5754, 0.5307, 0.5754, 0.5307, 0.5781, 0.5251, 0.5837, 0.5195, 0.5781, 0.5251, 0.5781, 0.5251, 0.5837, 0.5195, 0.6144, 0.5307, 0.6116, 0.5251, 0.6116, 0.5251, 0.6144, 0.5307, 0.8656, 0.8182, 0.8656, 0.8182, 0.8656, 0.8182, 0.8656, 0.8154, 0.6116, 0.5112, 0.62, 0.5167, 0.6116, 0.5251, 0.6061, 0.5195, 0.5754, 0.5447, 0.5754, 0.5363, 0.5754, 0.5363, 0.5754, 0.5447, 0.793, 0.5502, 0.793, 0.5502, 0.793, 0.5502, 0.4246, 0.5363, 0.4609, 0.4191, 0.4637, 0.4302, 0.6005, 0.5586, 0.5837, 0.5558, 0.5754, 0.5447, 0.7958, 0.5447, 0.7958, 0.5447, 0.7958, 0.5447, 0.7958, 0.5447, 0.6005, 0.5586, 0.5837, 0.5558, 0.5754, 0.5447, 0.5754, 0.5447, 0.5754, 0.5307, 0.5837, 0.5195, 0.6172, 0.5363, 0.6116, 0.5502, 0.6005, 0.5586, 0.6116, 0.5251, 0.5837, 0.5195, 0.6005, 0.5167, 0.5754, 0.5447, 0.5754, 0.5307, 0.5837, 0.5195, 0.5754, 0.5363, 0.5754, 0.5447, 0.5754, 0.5447, 0.5754, 0.5363, 0.6116, 0.5251, 0.5837, 0.5195, 0.6005, 0.5167, 0.6144, 0.5307, 0.6116, 0.5251, 0.6116, 0.5251, 0.6144, 0.5307, 0.6172, 0.5363, 0.6116, 0.5502, 0.6005, 0.5586, 0.5921, 0.5167, 0.5837, 0.5195, 0.5837, 0.5195, 0.5921, 0.5167, 0.6005, 0.5586, 0.5837, 0.5558, 0.5754, 0.5447, 0.6172, 0.5363, 0.6116, 0.5502, 0.6005, 0.5586, 0.6116, 0.5251, 0.6172, 0.5363, 0.6005, 0.5586, 0.5754, 0.5447, 0.5754, 0.5307, 0.5837, 0.5195, 0.6005, 0.5586, 0.6061, 0.5558, 0.6061, 0.5558, 0.6005, 0.5586, 0.6005, 0.5586, 0.5837, 0.5558, 0.5754, 0.5447, 0.8656, 0.8182, 0.8656, 0.8182, 0.8656, 0.8182, 0.8656, 0.8182, 0.8656, 0.8182, 0.8656, 0.8154, 0.8656, 0.8154, 0.8656, 0.8154, 0.8656, 0.8154, 0.8656, 0.8154, 0.8656, 0.8154, 0.4581, 0.4135, 0.433, 0.3912, 0.246, 0.9856, 0.7484, 0.5419, 0.7484, 0.5419, 0.7456, 0.5419, 0.7651, 0.5447, 0.7679, 0.5447, 0.7679, 0.5419, 0.7651, 0.5419, 0.8656, 0.8182, 0.8656, 0.8182, 0.8656, 0.8182, 0.5754, 0.5307, 0.5754, 0.5363, 0.5642, 0.5363, 0.5642, 0.5279, 0.2656, 0.9884, 0.366, 0.8377, 0.3605, 0.8265, 0.7484, 0.5419, 0.7484, 0.5419, 0.7484, 0.5419, 0.7484, 0.5419, 0.7456, 0.5419, 0.7456, 0.5419, 0.7456, 0.5419, 0.5754, 0.5447, 0.5754, 0.5363, 0.5754, 0.5363, 0.5754, 0.5447, 0.5893, 0.567, 0.5809, 0.5642, 0.5837, 0.5558, 0.5921, 0.5586, 0.6116, 0.5502, 0.6144, 0.5447, 0.6256, 0.5474, 0.62, 0.5558, 0.8656, 0.8182, 0.8656, 0.8182, 0.8656, 0.8182, 0.8656, 0.8182, 0.6005, 0.5586, 0.6061, 0.5558, 0.6116, 0.5642, 0.6005, 0.567, 0.4888, 0.74, 0.5809, 0.74, 0.5809, 0.9744, 0.4888, 0.9996, 0.5921, 0.5167, 0.5837, 0.5195, 0.5809, 0.5112, 0.5893, 0.5084, 0.8656, 0.8182, 0.8656, 0.8182, 0.8656, 0.8182, 0.8656, 0.8182, 0.5, 0.5, 0.2209, 0.5, 0.2237, 0.2237, 0.5, 0.2209, 0.6061, 0.5558, 0.6005, 0.5586, 0.6005, 0.5586, 0.6061, 0.5558, 0.8656, 0.8182, 0.8656, 0.8182, 0.8656, 0.8182, 0.8656, 0.8182, 0.8656, 0.8182, 0.8656, 0.8182, 0.8656, 0.8182, 0.8656, 0.8182, 0.8656, 0.8154, 0.8656, 0.8182, 0.8656, 0.8182, 0.8656, 0.8182, 0.8656, 0.8182, 0.8656, 0.8182, 0.8656, 0.8154, 0.8656, 0.8154, 0.8656, 0.8154, 0.8656, 0.8182, 0.8656, 0.8182, 0.8656, 0.8182, 0.8656, 0.8154, 0.8656, 0.8154, 0.8656, 0.8154, 0.8656, 0.8154, 0.8656, 0.8154, 0.8656, 0.8154, 0.5781, 0.5502, 0.5837, 0.5558, 0.5809, 0.5642, 0.5698, 0.5558, 0.6005, 0.5586, 0.6061, 0.5558, 0.6116, 0.5642, 0.6005, 0.567, 0.9186, 0.9186, 0.7679, 0.9409, 0.7763, 0.7763, 0.9409, 0.7679, 0.6116, 0.5251, 0.6061, 0.5195, 0.6116, 0.5112, 0.62, 0.5167, 0.6172, 0.5363, 0.6144, 0.5307, 0.6256, 0.5279, 0.6284, 0.5363, 0.6005, 0.5167, 0.5921, 0.5167, 0.5893, 0.5084, 0.6005, 0.5084, 0.6144, 0.5447, 0.6172, 0.5363, 0.6284, 0.5363, 0.6256, 0.5474, 0.6172, 0.5363, 0.6144, 0.5307, 0.6256, 0.5279, 0.6284, 0.5363, 0.6005, 0.5167, 0.5921, 0.5167, 0.5893, 0.5084, 0.6005, 0.5084, 0.5921, 0.5586, 0.6005, 0.5586, 0.6005, 0.567, 0.5893, 0.567, 0.5754, 0.5447, 0.5781, 0.5502, 0.5698, 0.5558, 0.5642, 0.5474, 0.5754, 0.5307, 0.5754, 0.5363, 0.5642, 0.5363, 0.5642, 0.5279, 0.8656, 0.8182, 0.8656, 0.8154, 0.8656, 0.8154, 0.8656, 0.8182, 0.05905, 0.2321, 0.08138, 0.08138, 0.08138, 0.08138, 0.05905, 0.2321, 0.04231, 0.5307, 0.3828, 0.5307, 0.3828, 0.7316, 0.04231, 0.7316, 0.6172, 0.5363, 0.6144, 0.5307, 0.6256, 0.5279, 0.6284, 0.5363, 0.5698, 0.5558, 0.5642, 0.5474, 0.5754, 0.5447, 0.5781, 0.5502, 0.6144, 0.5307, 0.6116, 0.5251, 0.62, 0.5167, 0.6256, 0.5279, 0.5754, 0.5447, 0.5781, 0.5502, 0.5698, 0.5558, 0.5642, 0.5474, 0.6005, 0.5586, 0.6061, 0.5558, 0.6116, 0.5642, 0.6005, 0.567, 0.5809, 0.5642, 0.5698, 0.5558, 0.5781, 0.5502, 0.5837, 0.5558, 0.8656, 0.8182, 0.8656, 0.8182, 0.8656, 0.8182, 0.8656, 0.8182, 0.8656, 0.8182, 0.8656, 0.8182, 0.8656, 0.8182, 0.8656, 0.8182, 0.8656, 0.8182, 0.7986, 0.5502, 0.7986, 0.5502, 0.8014, 0.553, 0.3521, 0.7986, 0.3465, 0.8098, 0.246, 0.9968, 0.5921, 0.5167, 0.6005, 0.5167, 0.6005, 0.5167, 0.5921, 0.5167, 0.8656, 0.8182, 0.8656, 0.8182, 0.8656, 0.8182, 0.8656, 0.8182, 0.8656, 0.8182, 0.8656, 0.8182, 0.8656, 0.8182, 0.8656, 0.8182, 0.8656, 0.8182, 0.8656, 0.8154, 0.8656, 0.8154, 0.8656, 0.8154, 0.8656, 0.8154, 0.8656, 0.8154, 0.8656, 0.8154, 0.8656, 0.8154, 0.8656, 0.8154, 0.8656, 0.8154, 0.6144, 0.5307, 0.6116, 0.5251, 0.6116, 0.5251, 0.6144, 0.5307, 0.2209, 0.5, 0.05068, 0.5, 0.05905, 0.2321, 0.2237, 0.2237, 0.5754, 0.5363, 0.5754, 0.5447, 0.5754, 0.5447, 0.5754, 0.5363, 0.000447, 0.000447, 0.9996, 0.000447, 0.9996, 0.9996, 0.000447, 0.9996, 0.6172, 0.5363, 0.6144, 0.5307, 0.6144, 0.5307, 0.6172, 0.5363, 0.6116, 0.5502, 0.6144, 0.5447, 0.6144, 0.5447, 0.6116, 0.5502, 0.5781, 0.5502, 0.5837, 0.5558, 0.5837, 0.5558, 0.5781, 0.5502, 0.6005, 0.5586, 0.6061, 0.5558, 0.6061, 0.5558, 0.6005, 0.5586, 0.5781, 0.5251, 0.5754, 0.5307, 0.5754, 0.5307, 0.5781, 0.5251, 0.6116, 0.5251, 0.6061, 0.5195, 0.6061, 0.5195, 0.6116, 0.5251, 0.5781, 0.5251, 0.5754, 0.5307, 0.5754, 0.5307, 0.5781, 0.5251, 0.793, 0.5502, 0.793, 0.5502, 0.793, 0.5502, 0.5112, 0.4916, 0.4833, 0.4916, 0.4833, 0.00882, 0.5112, 0.00882, 0.4693, 0.5028, 0.4693, 0.5195, 0.4581, 0.5279, 0.8628, 0.8265, 0.8628, 0.8237, 0.86, 0.8237, 0.86, 0.8265, 0.6116, 0.5251, 0.5837, 0.5195, 0.6005, 0.5167, 0.5754, 0.5307, 0.5781, 0.5251, 0.5837, 0.5195, 0.6005, 0.5586, 0.5921, 0.5586, 0.5837, 0.5558, 0.5279, 0.003238, 0.5977, 0.003238, 0.5977, 0.5, 0.5279, 0.5, 0.5837, 0.5195, 0.5921, 0.5167, 0.6005, 0.5167, 0.7512, 0.5474, 0.7512, 0.5474, 0.7512, 0.5447, 0.7512, 0.5447, 0.5837, 0.5195, 0.5921, 0.5167, 0.6005, 0.5167, 0.6116, 0.5251, 0.6172, 0.5363, 0.6005, 0.5586, 0.5754, 0.5447, 0.5754, 0.5307, 0.5837, 0.5195, 0.5837, 0.5195, 0.5781, 0.5251, 0.5781, 0.5251, 0.5837, 0.5195, 0.6116, 0.5251, 0.6005, 0.5167, 0.6061, 0.5195, 0.6172, 0.5363, 0.6116, 0.5502, 0.6005, 0.5586, 0.5754, 0.5447, 0.5754, 0.5307, 0.5837, 0.5195, 0.5754, 0.5307, 0.5781, 0.5251, 0.5837, 0.5195, 0.6172, 0.5363, 0.6116, 0.5502, 0.6005, 0.5586, 0.6144, 0.5447, 0.6172, 0.5363, 0.6172, 0.5363, 0.6144, 0.5447, 0.5754, 0.5447, 0.5754, 0.5307, 0.5837, 0.5195, 0.5781, 0.5251, 0.5754, 0.5307, 0.5754, 0.5307, 0.5781, 0.5251, 0.6116, 0.5502, 0.6061, 0.5558, 0.6005, 0.5586, 0.8656, 0.8182, 0.8656, 0.8182, 0.8656, 0.8182, 0.8656, 0.8182, 0.8656, 0.8154, 0.8656, 0.8182, 0.7456, 0.5419, 0.7456, 0.5419, 0.7456, 0.5419, 0.8656, 0.8182, 0.8656, 0.8182, 0.8656, 0.8182, 0.246, 0.9856, 0.3437, 0.8014, 0.3493, 0.7902, 0.5921, 0.5167, 0.6005, 0.5167, 0.6005, 0.5167, 0.5921, 0.5167, 0.8656, 0.8182, 0.8656, 0.8182, 0.8656, 0.8154, 0.4665, 0.4972, 0.4553, 0.5223, 0.4665, 0.514, 0.7484, 0.5419, 0.7484, 0.5419, 0.7484, 0.5419, 0.6005, 0.5167, 0.6061, 0.5195, 0.6061, 0.5195, 0.6005, 0.5167, 0.6005, 0.5586, 0.6061, 0.5558, 0.6061, 0.5558, 0.6005, 0.5586, 0.6061, 0.5195, 0.6005, 0.5167, 0.6005, 0.5167, 0.6061, 0.5195, 0.6061, 0.5195, 0.6116, 0.5251, 0.6116, 0.5251, 0.6061, 0.5195, 0.5837, 0.5558, 0.5921, 0.5586, 0.5921, 0.5586, 0.5837, 0.5558, 0.5754, 0.5307, 0.5754, 0.5363, 0.5754, 0.5363, 0.5754, 0.5307, 0.6144, 0.5307, 0.6172, 0.5363, 0.6172, 0.5363, 0.6144, 0.5307, 0.6005, 0.5586, 0.6061, 0.5558, 0.6061, 0.5558, 0.6005, 0.5586, 0.6144, 0.5307, 0.6116, 0.5251, 0.6116, 0.5251, 0.6144, 0.5307, 0.5754, 0.5307, 0.5754, 0.5363, 0.5754, 0.5363, 0.5754, 0.5307, 0.6172, 0.5363, 0.6144, 0.5307, 0.6144, 0.5307, 0.6172, 0.5363, 0.5754, 0.5307, 0.5754, 0.5363, 0.5754, 0.5363, 0.5754, 0.5307, 0.5754, 0.5307, 0.5754, 0.5363, 0.5754, 0.5363, 0.5754, 0.5307, 0.6144, 0.5447, 0.6116, 0.5502, 0.6116, 0.5502, 0.6144, 0.5447, 0.5921, 0.5586, 0.6005, 0.5586, 0.6005, 0.5586, 0.5921, 0.5586, 0.5754, 0.5307, 0.5754, 0.5363, 0.5754, 0.5363, 0.5754, 0.5307, 0.6061, 0.5558, 0.6116, 0.5502, 0.6116, 0.5502, 0.6061, 0.5558, 0.6116, 0.5502, 0.6144, 0.5447, 0.6144, 0.5447, 0.6116, 0.5502, 0.6061, 0.5195, 0.6005, 0.5167, 0.6005, 0.5167, 0.6061, 0.5195, 0.5754, 0.5447, 0.5781, 0.5502, 0.5781, 0.5502, 0.5754, 0.5447, 0.5781, 0.5502, 0.5754, 0.5447, 0.5754, 0.5447, 0.5781, 0.5502, 0.6061, 0.5195, 0.6005, 0.5167, 0.6005, 0.5167, 0.6061, 0.5195, 0.6061, 0.5195, 0.6005, 0.5167, 0.6005, 0.5167, 0.6061, 0.5195, 0.5754, 0.5307, 0.5754, 0.5363, 0.5754, 0.5363, 0.5754, 0.5307, 0.5837, 0.5195, 0.5781, 0.5251, 0.5781, 0.5251, 0.5837, 0.5195, 0.5837, 0.5558, 0.5921, 0.5586, 0.5921, 0.5586, 0.5837, 0.5558, 0.8656, 0.8182, 0.8656, 0.8182, 0.8656, 0.8182, 0.8656, 0.8182, 0.6144, 0.5307, 0.6116, 0.5251, 0.6116, 0.5251, 0.6144, 0.5307, 0.5921, 0.5586, 0.6005, 0.5586, 0.6005, 0.5586, 0.5921, 0.5586, 0.5754, 0.5307, 0.5781, 0.5251, 0.5837, 0.5195, 0.5754, 0.5447, 0.5754, 0.5363, 0.5754, 0.5307, 0.6005, 0.5586, 0.5921, 0.5586, 0.5837, 0.5558, 0.6116, 0.5251, 0.6144, 0.5307, 0.6172, 0.5363, 0.6116, 0.5502, 0.6061, 0.5558, 0.6005, 0.5586, 0.6005, 0.5586, 0.5921, 0.5586, 0.5837, 0.5558, 0.6005, 0.5586, 0.5921, 0.5586, 0.5837, 0.5558, 0.5754, 0.5307, 0.5781, 0.5251, 0.5837, 0.5195, 0.5837, 0.5195, 0.5921, 0.5167, 0.6005, 0.5167, 0.5837, 0.5558, 0.5781, 0.5502, 0.5754, 0.5447, 0.5754, 0.5447, 0.5754, 0.5363, 0.5754, 0.5307, 0.5837, 0.5195, 0.5921, 0.5167, 0.6005, 0.5167, 0.5837, 0.5195, 0.5921, 0.5167, 0.6005, 0.5167, 0.6116, 0.5251, 0.6144, 0.5307, 0.6172, 0.5363, 0.6116, 0.5251, 0.6144, 0.5307, 0.6172, 0.5363, 0.5837, 0.5195, 0.5921, 0.5167, 0.6005, 0.5167, 0.6116, 0.5251, 0.6005, 0.5167, 0.6061, 0.5195, 0.6116, 0.5251, 0.6005, 0.5167, 0.6061, 0.5195, 0.6172, 0.5363, 0.6144, 0.5447, 0.6116, 0.5502, 0.5754, 0.5447, 0.5754, 0.5363, 0.5754, 0.5307, 0.5837, 0.5558, 0.5781, 0.5502, 0.5754, 0.5447, 0.6116, 0.5251, 0.6144, 0.5307, 0.6172, 0.5363, 0.5754, 0.5447, 0.5754, 0.5363, 0.5754, 0.5307, 0.5837, 0.5558, 0.5781, 0.5502, 0.5754, 0.5447, 0.6116, 0.5502, 0.6061, 0.5558, 0.6005, 0.5586, 0.6116, 0.5251, 0.6005, 0.5167, 0.6061, 0.5195, 0.6172, 0.5363, 0.6144, 0.5447, 0.6116, 0.5502, 0.6172, 0.5363, 0.6144, 0.5447, 0.6116, 0.5502, 0.6172, 0.5363, 0.6144, 0.5447, 0.6116, 0.5502, 0.5754, 0.5447, 0.5754, 0.5363, 0.5754, 0.5307, 0.5837, 0.5558, 0.5781, 0.5502, 0.5754, 0.5447, 0.5837, 0.5558, 0.5781, 0.5502, 0.5754, 0.5447, 0.6172, 0.5363, 0.6144, 0.5447, 0.6116, 0.5502, 0.6005, 0.5586, 0.5921, 0.5586, 0.5837, 0.5558, 0.5754, 0.5447, 0.5754, 0.5363, 0.5754, 0.5307, 0.6116, 0.5502, 0.6061, 0.5558, 0.6005, 0.5586, 0.5837, 0.5558, 0.5781, 0.5502, 0.5754, 0.5447, 0.6172, 0.5363, 0.6144, 0.5447, 0.6116, 0.5502, 0.5754, 0.5307, 0.5781, 0.5251, 0.5837, 0.5195, 0.6116, 0.5251, 0.6144, 0.5307, 0.6172, 0.5363, 0.6116, 0.5502, 0.6061, 0.5558, 0.6005, 0.5586, 0.6116, 0.5251, 0.6005, 0.5167, 0.6061, 0.5195, 0.6116, 0.5251, 0.6144, 0.5307, 0.6172, 0.5363, 0.6005, 0.5586, 0.5921, 0.5586, 0.5837, 0.5558, 0.6116, 0.5502, 0.6061, 0.5558, 0.6005, 0.5586, 0.5754, 0.5307, 0.5781, 0.5251, 0.5837, 0.5195, 0.6116, 0.5251, 0.6005, 0.5167, 0.6061, 0.5195, 0.8656, 0.8182, 0.8656, 0.8182, 0.8656, 0.8182, 0.8656, 0.8154, 0.8656, 0.8154, 0.8656, 0.8154, 0.7902, 0.5502, 0.7902, 0.5502, 0.7902, 0.5502, 0.7902, 0.5502, 0.7986, 0.5558, 0.7902, 0.5502, 0.7902, 0.5502, 0.7512, 0.5447, 0.7512, 0.5447, 0.7512, 0.5474, 0.7512, 0.5474, 0.4163, 0.3744, 0.4163, 0.3493, 0.00882, 0.8516, 0.00882, 0.86, 0.4163, 0.3521, 0.4191, 0.38, 0.7651, 0.5391, 0.7707, 0.5391, 0.7707, 0.5391, 0.7651, 0.5391, 0.7484, 0.5419, 0.7484, 0.5419, 0.7456, 0.5447, 0.7512, 0.5474, 0.7512, 0.5474, 0.7512, 0.5447, 0.7512, 0.5447, 0.9996, 0.000447, 0.9996, 0.9996, 0.000447, 0.9996, 0.000447, 0.000447])
me_junofrst.materials.append(mat_junofrstmarquee)
me_junofrst.materials.append(mat_junofrstmonitor)
me_junofrst.materials.append(mat_junofrstbezelglass)
me_junofrst.materials.append(mat_junofrstall)
me_junofrst.use_remesh_fix_poles = True
me_junofrst.use_remesh_preserve_attributes = False
me_junofrst.update()

# ---- objects
ob_junofrst = bpy.data.objects.new('junofrst', me_junofrst)

# ---- transforms, parenting, visibility, modifiers, constraints
ob_junofrst.location = (-0.01841, -0.2897, 1.037)
ob_junofrst.rotation_euler = (1.571, 0.0, 0.0)
_m = ob_junofrst.modifiers.new('Auto Smooth', 'NODES')
_m.node_group = ng_auto_smooth
_gi = [s.identifier for s in ng_auto_smooth.interface.items_tree if s.item_type == 'SOCKET' and s.in_out == 'INPUT']
_m[_gi[1]] = 1.047  # Angle
_m = ob_junofrst.modifiers.new('WeightedNormal', 'WEIGHTED_NORMAL')
_m.keep_sharp = True

# ---- collection membership
scene.collection.objects.link(ob_junofrst)

# ---- scene / render settings (as saved in the file)
scene.frame_start = 1; scene.frame_end = 250; scene.frame_set(1)
scene.render.engine = 'BLENDER_EEVEE_NEXT'
scene.cycles.use_denoising = False
scene.cycles.samples = 128
scene.cycles.sampling_pattern = 'TABULATED_SOBOL'
scene.cycles.use_adaptive_sampling = False
scene.cycles.use_light_tree = False
scene.view_settings.view_transform = 'Filmic'
bpy.context.view_layer.update()

# ---- added for rendering (the .blend has no active camera and no usable light): camera, sun
cam_auto = bpy.data.cameras.new('AutoCamera')
cam_auto.lens = 50.0
cam_auto.sensor_width = 36.0
cam_auto.clip_end = 1000.0
ob_auto_camera = bpy.data.objects.new('AutoCamera', cam_auto)
scene.collection.objects.link(ob_auto_camera)
ob_auto_camera.location = (1.96587, -2.36509, 2.47094)
ob_auto_camera.rotation_euler = (1.09748, -7.21219e-08, 0.694738)
scene.camera = ob_auto_camera
light_auto_sun = bpy.data.lights.new('AutoSun', 'SUN')
light_auto_sun.energy = 3.0
light_auto_sun.angle = 0.0523599
ob_auto_sun = bpy.data.objects.new('AutoSun', light_auto_sun)
scene.collection.objects.link(ob_auto_sun)
ob_auto_sun.rotation_euler = (0.872665, 0.174533, 0.523599)
bpy.context.view_layer.update()
